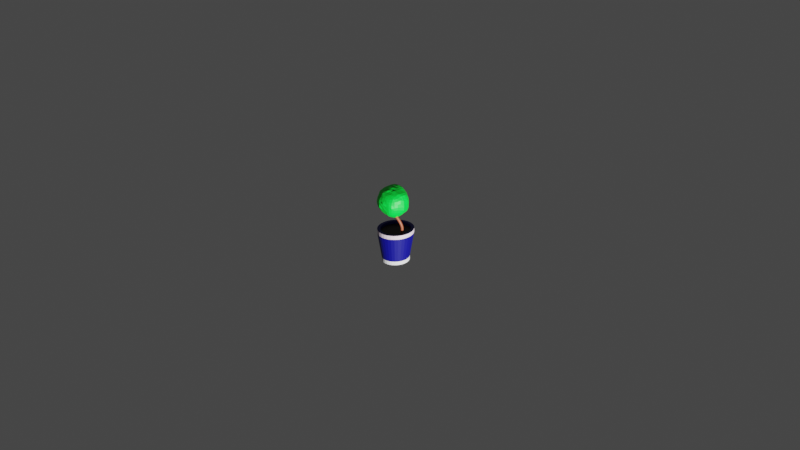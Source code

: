# Source: planta.blend  (saved by Blender 3.3.6; exported with 4.5.12 LTS)
import bpy
from mathutils import Matrix  # noqa: F401  (used for matrix-valued properties, if any)

bpy.ops.wm.read_factory_settings(use_empty=True)
scene = bpy.context.scene
scene.name = 'Scene'

# ---- collections
col_collection = bpy.data.collections.new('Collection'); scene.collection.children.link(col_collection)

# ---- materials (node trees are filled in below, after node groups)
mat_material_004 = bpy.data.materials.new('Material.004')
mat_material_004.use_transparent_shadow = False
mat_material_003 = bpy.data.materials.new('Material.003')
mat_material_003.use_transparent_shadow = False
mat_material_002 = bpy.data.materials.new('Material.002')
mat_material_002.use_transparent_shadow = False
mat_material_001 = bpy.data.materials.new('Material.001')
mat_material_001.use_transparent_shadow = False
mat_material_005 = bpy.data.materials.new('Material.005')
mat_material_005.use_transparent_shadow = False

# ---- material node trees
mat_material_004.use_nodes = True; mat_material_004.node_tree.nodes.clear()
_N = mat_material_004.node_tree.nodes; _L = mat_material_004.node_tree.links
n0 = _N.new('ShaderNodeBsdfPrincipled'); n0.name = 'Principled BSDF'; n0.location = (10, 300)
n0.distribution = 'GGX'
n0.subsurface_method = 'RANDOM_WALK_SKIN'
n0.inputs[0].default_value = (0.0009602, 0.001217, 0.196, 1.0)
n0.inputs[3].default_value = 1.45
n0.inputs[27].default_value = (0.0, 0.0, 0.0, 1.0)
n0.inputs[28].default_value = 1.0
n1 = _N.new('ShaderNodeOutputMaterial'); n1.name = 'Material Output'; n1.location = (300, 300)
_L.new(n0.outputs[0], n1.inputs[0])
n1.is_active_output = True
mat_material_003.use_nodes = True; mat_material_003.node_tree.nodes.clear()
_N = mat_material_003.node_tree.nodes; _L = mat_material_003.node_tree.links
n0 = _N.new('ShaderNodeBsdfPrincipled'); n0.name = 'Principled BSDF'; n0.location = (10, 300)
n0.distribution = 'GGX'
n0.subsurface_method = 'RANDOM_WALK_SKIN'
n0.inputs[0].default_value = (0.01735, 0.003867, 0.002982, 1.0)
n0.inputs[3].default_value = 1.45
n0.inputs[27].default_value = (0.0, 0.0, 0.0, 1.0)
n0.inputs[28].default_value = 1.0
n1 = _N.new('ShaderNodeOutputMaterial'); n1.name = 'Material Output'; n1.location = (300, 300)
_L.new(n0.outputs[0], n1.inputs[0])
n1.is_active_output = True
mat_material_002.use_nodes = True; mat_material_002.node_tree.nodes.clear()
_N = mat_material_002.node_tree.nodes; _L = mat_material_002.node_tree.links
n0 = _N.new('ShaderNodeBsdfPrincipled'); n0.name = 'Principled BSDF'; n0.location = (10, 300)
n0.distribution = 'GGX'
n0.subsurface_method = 'RANDOM_WALK_SKIN'
n0.inputs[0].default_value = (0.3672, 0.08959, 0.04104, 1.0)
n0.inputs[3].default_value = 1.45
n0.inputs[27].default_value = (0.0, 0.0, 0.0, 1.0)
n0.inputs[28].default_value = 1.0
n1 = _N.new('ShaderNodeOutputMaterial'); n1.name = 'Material Output'; n1.location = (300, 300)
_L.new(n0.outputs[0], n1.inputs[0])
n1.is_active_output = True
mat_material_001.use_nodes = True; mat_material_001.node_tree.nodes.clear()
_N = mat_material_001.node_tree.nodes; _L = mat_material_001.node_tree.links
n0 = _N.new('ShaderNodeOutputMaterial'); n0.name = 'Material Output'; n0.location = (300, 300)
n1 = _N.new('ShaderNodeBsdfPrincipled'); n1.name = 'Principled BSDF'; n1.location = (10, 300)
n1.distribution = 'GGX'
n1.subsurface_method = 'BURLEY'
n1.inputs[0].default_value = (0.0, 0.8, 0.04433, 1.0)
n1.inputs[3].default_value = 1.45
n1.inputs[27].default_value = (0.0, 0.0, 0.0, 1.0)
n1.inputs[28].default_value = 1.0
_L.new(n1.outputs[0], n0.inputs[0])
n0.is_active_output = True
mat_material_005.use_nodes = True; mat_material_005.node_tree.nodes.clear()
_N = mat_material_005.node_tree.nodes; _L = mat_material_005.node_tree.links
n0 = _N.new('ShaderNodeBsdfPrincipled'); n0.name = 'Principled BSDF'; n0.location = (10, 300)
n0.distribution = 'GGX'
n0.subsurface_method = 'RANDOM_WALK_SKIN'
n0.inputs[0].default_value = (0.8, 0.6702, 0.7663, 1.0)
n0.inputs[3].default_value = 1.45
n0.inputs[27].default_value = (0.0, 0.0, 0.0, 1.0)
n0.inputs[28].default_value = 1.0
n1 = _N.new('ShaderNodeOutputMaterial'); n1.name = 'Material Output'; n1.location = (300, 300)
_L.new(n0.outputs[0], n1.inputs[0])
n1.is_active_output = True

# ---- world
world_world = bpy.data.worlds.new('World'); scene.world = world_world
world_world.use_nodes = True; world_world.node_tree.nodes.clear()
_N = world_world.node_tree.nodes; _L = world_world.node_tree.links
n0 = _N.new('ShaderNodeOutputWorld'); n0.name = 'World Output'; n0.location = (300, 300)
n1 = _N.new('ShaderNodeBackground'); n1.name = 'Background'; n1.location = (10, 300)
n1.inputs[0].default_value = (0.05088, 0.05088, 0.05088, 1.0)
_L.new(n1.outputs[0], n0.inputs[0])
n0.is_active_output = True
world_world.color = (0.05088, 0.05088, 0.05088)
world_world.use_sun_shadow = False
world_world.sun_shadow_jitter_overblur = 0.0

# ---- cameras
cam_camera = bpy.data.cameras.new('Camera')
cam_camera.clip_end = 100.0
cam_camera.ortho_scale = 7.314

# ---- lights
light_light = bpy.data.lights.new('Light', 'POINT')
light_light.transmission_factor = 0.0
light_light.energy = 1000.0
light_light.shadow_soft_size = 0.1
light_light.shadow_maximum_resolution = 0.006
light_light.use_absolute_resolution = True

# ---- meshes
me_cylinder_001 = bpy.data.meshes.new('Cylinder.001')
me_cylinder_001.from_pydata([(2.094e-08, 0.7658, -0.9665), (-6.242e-08, 0.8365, 0.989), (0.1494, 0.7511, -0.9665), (0.1632, 0.8204, 0.989), (0.2931, 0.7075, -0.9665), (0.3201, 0.7728, 0.989), (0.4254, 0.6367, -0.9665), (0.4647, 0.6955, 0.989), (0.5415, 0.5415, -0.9665), (0.5915, 0.5915, 0.989), (0.6367, 0.4254, -0.9665), (0.6955, 0.4647, 0.989), (0.7075, 0.2931, -0.9665), (0.7728, 0.3201, 0.989), (0.7511, 0.1494, -0.9665), (0.8204, 0.1632, 0.989), (0.7658, 1.343e-07, -0.9665), (0.8365, 5.041e-08, 0.989), (0.7511, -0.1494, -0.9665), (0.8204, -0.1632, 0.989), (0.7075, -0.2931, -0.9665), (0.7728, -0.3201, 0.989), (0.6367, -0.4254, -0.9665), (0.6955, -0.4647, 0.989), (0.5415, -0.5415, -0.9665), (0.5915, -0.5915, 0.989), (0.4254, -0.6367, -0.9665), (0.4647, -0.6955, 0.989), (0.2931, -0.7075, -0.9665), (0.3201, -0.7728, 0.989), (0.1494, -0.7511, -0.9665), (0.1632, -0.8204, 0.989), (-2.286e-07, -0.7658, -0.9665), (-2.757e-07, -0.8365, 0.989), (-0.1494, -0.7511, -0.9665), (-0.1632, -0.8204, 0.989), (-0.2931, -0.7075, -0.9665), (-0.3201, -0.7728, 0.989), (-0.4254, -0.6367, -0.9665), (-0.4647, -0.6955, 0.989), (-0.5415, -0.5415, -0.9665), (-0.5915, -0.5915, 0.989), (-0.6367, -0.4254, -0.9665), (-0.6955, -0.4647, 0.989), (-0.7075, -0.2931, -0.9665), (-0.7728, -0.3201, 0.989), (-0.7511, -0.1494, -0.9665), (-0.8204, -0.1632, 0.989), (-0.7658, 8.16e-07, -0.9665), (-0.8365, 8.163e-07, 0.989), (-0.7511, 0.1494, -0.9665), (-0.8204, 0.1632, 0.989), (-0.7075, 0.2931, -0.9665), (-0.7728, 0.3201, 0.989), (-0.6367, 0.4254, -0.9665), (-0.6955, 0.4647, 0.989), (-0.5415, 0.5415, -0.9665), (-0.5915, 0.5915, 0.989), (-0.4254, 0.6367, -0.9665), (-0.4647, 0.6955, 0.989), (-0.2931, 0.7075, -0.9665), (-0.3201, 0.7728, 0.989), (-0.1494, 0.7511, -0.9665), (-0.1632, 0.8204, 0.989), (0.0, 1.0, 0.7588), (0.1951, 0.9808, 0.7588), (0.3827, 0.9239, 0.7587), (0.5556, 0.8315, 0.7587), (0.7071, 0.7071, 0.7587), (0.8315, 0.5556, 0.7586), (0.9239, 0.3827, 0.7586), (0.9808, 0.1951, 0.7586), (1.0, 7.55e-08, 0.7586), (0.9808, -0.1951, 0.7586), (0.9239, -0.3827, 0.7586), (0.8315, -0.5556, 0.7586), (0.7071, -0.7071, 0.7587), (0.5556, -0.8315, 0.7587), (0.3827, -0.9239, 0.7587), (0.1951, -0.9808, 0.7588), (-3.258e-07, -1.0, 0.7588), (-0.1951, -0.9808, 0.7588), (-0.3827, -0.9239, 0.7587), (-0.5556, -0.8315, 0.7587), (-0.7071, -0.7071, 0.7587), (-0.8315, -0.5556, 0.7586), (-0.9239, -0.3827, 0.7586), (-0.9808, -0.1951, 0.7586), (-1.0, 9.656e-07, 0.7586), (-0.9808, 0.1951, 0.7586), (-0.9239, 0.3827, 0.7586), (-0.8315, 0.5556, 0.7586), (-0.7071, 0.7071, 0.7587), (-0.5556, 0.8315, 0.7587), (-0.3827, 0.9239, 0.7587), (-0.1951, 0.9808, 0.7588), (0.1951, 0.9808, 0.9911), (0.0, 1.0, 0.9912), (0.3827, 0.9239, 0.9911), (0.5556, 0.8315, 0.9911), (0.7071, 0.7071, 0.991), (0.8315, 0.5556, 0.991), (0.9239, 0.3827, 0.9909), (0.9808, 0.1951, 0.9909), (1.0, 7.55e-08, 0.9909), (0.9808, -0.1951, 0.9909), (0.9239, -0.3827, 0.9909), (0.8315, -0.5556, 0.991), (0.7071, -0.7071, 0.991), (0.5556, -0.8315, 0.9911), (0.3827, -0.9239, 0.9911), (0.1951, -0.9808, 0.9911), (-3.258e-07, -1.0, 0.9912), (-0.1951, -0.9808, 0.9911), (-0.3827, -0.9239, 0.9911), (-0.5556, -0.8315, 0.9911), (-0.7071, -0.7071, 0.991), (-0.8315, -0.5556, 0.991), (-0.9239, -0.3827, 0.9909), (-0.9808, -0.1951, 0.9909), (-1.0, 9.656e-07, 0.9909), (-0.9808, 0.1951, 0.9909), (-0.9239, 0.3827, 0.9909), (-0.8315, 0.5556, 0.991), (-0.7071, 0.7071, 0.991), (-0.5556, 0.8315, 0.9911), (-0.3827, 0.9239, 0.9911), (-0.1951, 0.9808, 0.9911), (0.1632, 0.8204, 0.989), (-6.242e-08, 0.8365, 0.989), (0.3201, 0.7728, 0.989), (0.4647, 0.6955, 0.989), (0.5915, 0.5915, 0.989), (0.6955, 0.4647, 0.989), (0.7728, 0.3201, 0.989), (0.8204, 0.1632, 0.989), (0.8365, 5.041e-08, 0.989), (0.8204, -0.1632, 0.989), (0.7728, -0.3201, 0.989), (0.6955, -0.4647, 0.989), (0.5915, -0.5915, 0.989), (0.4647, -0.6955, 0.989), (0.3201, -0.7728, 0.989), (0.1632, -0.8204, 0.989), (-2.757e-07, -0.8365, 0.989), (-0.1632, -0.8204, 0.989), (-0.3201, -0.7728, 0.989), (-0.4647, -0.6955, 0.989), (-0.5915, -0.5915, 0.989), (-0.6955, -0.4647, 0.989), (-0.7728, -0.3201, 0.989), (-0.8204, -0.1632, 0.989), (-0.8365, 8.163e-07, 0.989), (-0.8204, 0.1632, 0.989), (-0.7728, 0.3201, 0.989), (-0.6955, 0.4647, 0.989), (-0.5915, 0.5915, 0.989), (-0.4647, 0.6955, 0.989), (-0.3201, 0.7728, 0.989), (-0.1632, 0.8204, 0.989), (0.1297, 0.6523, -0.6368), (2.971e-09, 0.6651, -0.6367), (0.2544, 0.6142, -0.6368), (0.3692, 0.5525, -0.6369), (0.4696, 0.4696, -0.6371), (0.5519, 0.3688, -0.6372), (0.6129, 0.2539, -0.6373), (0.6505, 0.1294, -0.6374), (0.6631, 1.077e-07, -0.6374), (0.6505, -0.1294, -0.6374), (0.6129, -0.2539, -0.6373), (0.5519, -0.3688, -0.6372), (0.4696, -0.4696, -0.6371), (0.3692, -0.5525, -0.6369), (0.2544, -0.6142, -0.6368), (0.1297, -0.6523, -0.6368), (-1.666e-07, -0.6651, -0.6367), (-0.1297, -0.6523, -0.6368), (-0.2544, -0.6142, -0.6368), (-0.3692, -0.5525, -0.6369), (-0.4696, -0.4696, -0.6371), (-0.5519, -0.3688, -0.6372), (-0.6129, -0.2539, -0.6373), (-0.6505, -0.1294, -0.6374), (-0.6631, 7.148e-07, -0.6374), (-0.6505, 0.1294, -0.6374), (-0.6129, 0.2539, -0.6373), (-0.5519, 0.3688, -0.6372), (-0.4696, 0.4696, -0.6371), (-0.3692, 0.5525, -0.6369), (-0.2544, 0.6142, -0.6368), (-0.1297, 0.6523, -0.6368), (0.1494, 0.7511, -0.7473), (0.2931, 0.7075, -0.7473), (0.4254, 0.6367, -0.7473), (0.5415, 0.5415, -0.7473), (0.6367, 0.4254, -0.7473), (0.7075, 0.2931, -0.7473), (0.7511, 0.1494, -0.7473), (0.7658, 1.343e-07, -0.7473), (0.7511, -0.1494, -0.7473), (0.7075, -0.2931, -0.7473), (0.6367, -0.4254, -0.7473), (0.5415, -0.5415, -0.7473), (0.4254, -0.6367, -0.7473), (0.2931, -0.7075, -0.7473), (0.1494, -0.7511, -0.7473), (-2.286e-07, -0.7658, -0.7473), (-0.1494, -0.7511, -0.7473), (-0.2931, -0.7075, -0.7473), (-0.4254, -0.6367, -0.7473), (-0.5415, -0.5415, -0.7473), (-0.6367, -0.4254, -0.7473), (-0.7075, -0.2931, -0.7473), (-0.7511, -0.1494, -0.7473), (-0.7658, 8.16e-07, -0.7473), (-0.7511, 0.1494, -0.7473), (-0.7075, 0.2931, -0.7473), (-0.6367, 0.4254, -0.7473), (-0.5415, 0.5415, -0.7473), (-0.4254, 0.6367, -0.7473), (-0.2931, 0.7075, -0.7473), (-0.1494, 0.7511, -0.7473), (2.094e-08, 0.7658, -0.7473)], [], [(33, 31, 175, 176), (0, 2, 4, 6, 8, 10, 12, 14, 16, 18, 20, 22, 24, 26, 28, 30, 32, 34, 36, 38, 40, 42, 44, 46, 48, 50, 52, 54, 56, 58, 60, 62), (222, 95, 64, 223), (221, 94, 95, 222), (220, 93, 94, 221), (219, 92, 93, 220), (218, 91, 92, 219), (217, 90, 91, 218), (216, 89, 90, 217), (215, 88, 89, 216), (214, 87, 88, 215), (213, 86, 87, 214), (212, 85, 86, 213), (211, 84, 85, 212), (210, 83, 84, 211), (209, 82, 83, 210), (208, 81, 82, 209), (207, 80, 81, 208), (206, 79, 80, 207), (205, 78, 79, 206), (204, 77, 78, 205), (203, 76, 77, 204), (202, 75, 76, 203), (201, 74, 75, 202), (200, 73, 74, 201), (199, 72, 73, 200), (198, 71, 72, 199), (197, 70, 71, 198), (196, 69, 70, 197), (195, 68, 69, 196), (194, 67, 68, 195), (193, 66, 67, 194), (192, 65, 66, 193), (223, 64, 65, 192), (129, 128, 96, 97), (128, 130, 98, 96), (130, 131, 99, 98), (131, 132, 100, 99), (132, 133, 101, 100), (133, 134, 102, 101), (134, 135, 103, 102), (135, 136, 104, 103), (136, 137, 105, 104), (137, 138, 106, 105), (138, 139, 107, 106), (139, 140, 108, 107), (140, 141, 109, 108), (141, 142, 110, 109), (142, 143, 111, 110), (143, 144, 112, 111), (144, 145, 113, 112), (145, 146, 114, 113), (146, 147, 115, 114), (147, 148, 116, 115), (148, 149, 117, 116), (149, 150, 118, 117), (150, 151, 119, 118), (151, 152, 120, 119), (152, 153, 121, 120), (153, 154, 122, 121), (154, 155, 123, 122), (155, 156, 124, 123), (156, 157, 125, 124), (157, 158, 126, 125), (158, 159, 127, 126), (159, 129, 97, 127), (1, 3, 128, 129), (3, 5, 130, 128), (5, 7, 131, 130), (7, 9, 132, 131), (9, 11, 133, 132), (11, 13, 134, 133), (13, 15, 135, 134), (15, 17, 136, 135), (17, 19, 137, 136), (19, 21, 138, 137), (21, 23, 139, 138), (23, 25, 140, 139), (25, 27, 141, 140), (27, 29, 142, 141), (29, 31, 143, 142), (31, 33, 144, 143), (33, 35, 145, 144), (35, 37, 146, 145), (37, 39, 147, 146), (39, 41, 148, 147), (41, 43, 149, 148), (43, 45, 150, 149), (45, 47, 151, 150), (47, 49, 152, 151), (49, 51, 153, 152), (51, 53, 154, 153), (53, 55, 155, 154), (55, 57, 156, 155), (57, 59, 157, 156), (59, 61, 158, 157), (61, 63, 159, 158), (63, 1, 129, 159), (160, 161, 191, 190, 189, 188, 187, 186, 185, 184, 183, 182, 181, 180, 179, 178, 177, 176, 175, 174, 173, 172, 171, 170, 169, 168, 167, 166, 165, 164, 163, 162), (7, 5, 162, 163), (61, 59, 189, 190), (35, 33, 176, 177), (9, 7, 163, 164), (63, 61, 190, 191), (37, 35, 177, 178), (11, 9, 164, 165), (1, 63, 191, 161), (39, 37, 178, 179), (13, 11, 165, 166), (41, 39, 179, 180), (15, 13, 166, 167), (43, 41, 180, 181), (17, 15, 167, 168), (45, 43, 181, 182), (19, 17, 168, 169), (47, 45, 182, 183), (21, 19, 169, 170), (49, 47, 183, 184), (23, 21, 170, 171), (51, 49, 184, 185), (25, 23, 171, 172), (53, 51, 185, 186), (27, 25, 172, 173), (55, 53, 186, 187), (29, 27, 173, 174), (3, 1, 161, 160), (57, 55, 187, 188), (31, 29, 174, 175), (5, 3, 160, 162), (59, 57, 188, 189)])
_uv = me_cylinder_001.uv_layers.new(name='UVMap')
_uv.uv.foreach_set('vector', [0.25, 0.04924, 0.2892, 0.05309, 0.2892, 0.05309, 0.25, 0.04924, 0.75, 0.49, 0.7968, 0.4854, 0.8418, 0.4717, 0.8833, 0.4496, 0.9197, 0.4197, 0.9496, 0.3833, 0.9717, 0.3418, 0.9854, 0.2968, 0.99, 0.25, 0.9854, 0.2032, 0.9717, 0.1582, 0.9496, 0.1167, 0.9197, 0.08029, 0.8833, 0.05045, 0.8418, 0.02827, 0.7968, 0.01461, 0.75, 0.01, 0.7032, 0.01461, 0.6582, 0.02827, 0.6167, 0.05045, 0.5803, 0.08029, 0.5504, 0.1167, 0.5283, 0.1582, 0.5146, 0.2032, 0.51, 0.25, 0.5146, 0.2968, 0.5283, 0.3418, 0.5504, 0.3833, 0.5803, 0.4197, 0.6167, 0.4496, 0.6582, 0.4717, 0.7032, 0.4854, 0.03125, 0.5716, 0.03125, 0.9412, 0.0, 0.9412, 0.0, 0.5716, 0.0625, 0.5716, 0.0625, 0.9412, 0.03125, 0.9412, 0.03125, 0.5716, 0.09375, 0.5716, 0.09375, 0.9412, 0.0625, 0.9412, 0.0625, 0.5716, 0.125, 0.5716, 0.125, 0.9412, 0.09375, 0.9412, 0.09375, 0.5716, 0.1562, 0.5716, 0.1562, 0.9412, 0.125, 0.9412, 0.125, 0.5716, 0.1875, 0.5716, 0.1875, 0.9412, 0.1562, 0.9412, 0.1562, 0.5716, 0.2188, 0.5716, 0.2188, 0.9412, 0.1875, 0.9412, 0.1875, 0.5716, 0.25, 0.5716, 0.25, 0.9412, 0.2188, 0.9412, 0.2188, 0.5716, 0.2812, 0.5716, 0.2812, 0.9412, 0.25, 0.9412, 0.25, 0.5716, 0.3125, 0.5716, 0.3125, 0.9412, 0.2812, 0.9412, 0.2812, 0.5716, 0.3438, 0.5716, 0.3438, 0.9412, 0.3125, 0.9412, 0.3125, 0.5716, 0.375, 0.5716, 0.375, 0.9412, 0.3438, 0.9412, 0.3438, 0.5716, 0.4063, 0.5716, 0.4062, 0.9412, 0.375, 0.9412, 0.375, 0.5716, 0.4375, 0.5716, 0.4375, 0.9412, 0.4062, 0.9412, 0.4063, 0.5716, 0.4688, 0.5716, 0.4687, 0.9412, 0.4375, 0.9412, 0.4375, 0.5716, 0.5, 0.5716, 0.5, 0.9412, 0.4687, 0.9412, 0.4688, 0.5716, 0.5312, 0.5716, 0.5312, 0.9412, 0.5, 0.9412, 0.5, 0.5716, 0.5625, 0.5716, 0.5625, 0.9412, 0.5312, 0.9412, 0.5312, 0.5716, 0.5938, 0.5716, 0.5938, 0.9412, 0.5625, 0.9412, 0.5625, 0.5716, 0.625, 0.5716, 0.625, 0.9412, 0.5938, 0.9412, 0.5938, 0.5716, 0.6562, 0.5716, 0.6562, 0.9412, 0.625, 0.9412, 0.625, 0.5716, 0.6875, 0.5716, 0.6875, 0.9412, 0.6562, 0.9412, 0.6562, 0.5716, 0.7188, 0.5716, 0.7188, 0.9412, 0.6875, 0.9412, 0.6875, 0.5716, 0.75, 0.5716, 0.75, 0.9412, 0.7188, 0.9412, 0.7188, 0.5716, 0.7812, 0.5716, 0.7812, 0.9412, 0.75, 0.9412, 0.75, 0.5716, 0.8125, 0.5716, 0.8125, 0.9412, 0.7812, 0.9412, 0.7812, 0.5716, 0.8438, 0.5716, 0.8438, 0.9412, 0.8125, 0.9412, 0.8125, 0.5716, 0.875, 0.5716, 0.875, 0.9412, 0.8438, 0.9412, 0.8438, 0.5716, 0.9062, 0.5716, 0.9062, 0.9412, 0.875, 0.9412, 0.875, 0.5716, 0.9375, 0.5716, 0.9375, 0.9412, 0.9062, 0.9412, 0.9062, 0.5716, 0.9688, 0.5716, 0.9688, 0.9412, 0.9375, 0.9412, 0.9375, 0.5716, 1.0, 0.5716, 1.0, 0.9412, 0.9688, 0.9412, 0.9688, 0.5716, 0.25, 0.4508, 0.2892, 0.4469, 0.2968, 0.4854, 0.25, 0.49, 0.2892, 0.4469, 0.3268, 0.4355, 0.3418, 0.4717, 0.2968, 0.4854, 0.3268, 0.4355, 0.3615, 0.4169, 0.3833, 0.4496, 0.3418, 0.4717, 0.3615, 0.4169, 0.392, 0.392, 0.4197, 0.4197, 0.3833, 0.4496, 0.392, 0.392, 0.4169, 0.3615, 0.4496, 0.3833, 0.4197, 0.4197, 0.4169, 0.3615, 0.4355, 0.3268, 0.4717, 0.3418, 0.4496, 0.3833, 0.4355, 0.3268, 0.4469, 0.2892, 0.4854, 0.2968, 0.4717, 0.3418, 0.4469, 0.2892, 0.4508, 0.25, 0.49, 0.25, 0.4854, 0.2968, 0.4508, 0.25, 0.4469, 0.2108, 0.4854, 0.2032, 0.49, 0.25, 0.4469, 0.2108, 0.4355, 0.1732, 0.4717, 0.1582, 0.4854, 0.2032, 0.4355, 0.1732, 0.4169, 0.1385, 0.4496, 0.1167, 0.4717, 0.1582, 0.4169, 0.1385, 0.392, 0.108, 0.4197, 0.08029, 0.4496, 0.1167, 0.392, 0.108, 0.3615, 0.08307, 0.3833, 0.05045, 0.4197, 0.08029, 0.3615, 0.08307, 0.3268, 0.06452, 0.3418, 0.02827, 0.3833, 0.05045, 0.3268, 0.06452, 0.2892, 0.05309, 0.2968, 0.01461, 0.3418, 0.02827, 0.2892, 0.05309, 0.25, 0.04924, 0.25, 0.01, 0.2968, 0.01461, 0.25, 0.04924, 0.2108, 0.05309, 0.2032, 0.01461, 0.25, 0.01, 0.2108, 0.05309, 0.1732, 0.06452, 0.1582, 0.02827, 0.2032, 0.01461, 0.1732, 0.06452, 0.1385, 0.08307, 0.1167, 0.05045, 0.1582, 0.02827, 0.1385, 0.08307, 0.108, 0.108, 0.08029, 0.08029, 0.1167, 0.05045, 0.108, 0.108, 0.08307, 0.1385, 0.05045, 0.1167, 0.08029, 0.08029, 0.08307, 0.1385, 0.06452, 0.1732, 0.02827, 0.1582, 0.05045, 0.1167, 0.06452, 0.1732, 0.05309, 0.2108, 0.01461, 0.2032, 0.02827, 0.1582, 0.05309, 0.2108, 0.04923, 0.25, 0.01, 0.25, 0.01461, 0.2032, 0.04923, 0.25, 0.05309, 0.2892, 0.01461, 0.2968, 0.01, 0.25, 0.05309, 0.2892, 0.06452, 0.3268, 0.02827, 0.3418, 0.01461, 0.2968, 0.06452, 0.3268, 0.08307, 0.3615, 0.05045, 0.3833, 0.02827, 0.3418, 0.08307, 0.3615, 0.108, 0.392, 0.08029, 0.4197, 0.05045, 0.3833, 0.108, 0.392, 0.1385, 0.4169, 0.1167, 0.4496, 0.08029, 0.4197, 0.1385, 0.4169, 0.1732, 0.4355, 0.1582, 0.4717, 0.1167, 0.4496, 0.1732, 0.4355, 0.2108, 0.4469, 0.2032, 0.4854, 0.1582, 0.4717, 0.2108, 0.4469, 0.25, 0.4508, 0.25, 0.49, 0.2032, 0.4854, 0.25, 0.4508, 0.2892, 0.4469, 0.2892, 0.4469, 0.25, 0.4508, 0.2892, 0.4469, 0.3268, 0.4355, 0.3268, 0.4355, 0.2892, 0.4469, 0.3268, 0.4355, 0.3615, 0.4169, 0.3615, 0.4169, 0.3268, 0.4355, 0.3615, 0.4169, 0.392, 0.392, 0.392, 0.392, 0.3615, 0.4169, 0.392, 0.392, 0.4169, 0.3615, 0.4169, 0.3615, 0.392, 0.392, 0.4169, 0.3615, 0.4355, 0.3268, 0.4355, 0.3268, 0.4169, 0.3615, 0.4355, 0.3268, 0.4469, 0.2892, 0.4469, 0.2892, 0.4355, 0.3268, 0.4469, 0.2892, 0.4508, 0.25, 0.4508, 0.25, 0.4469, 0.2892, 0.4508, 0.25, 0.4469, 0.2108, 0.4469, 0.2108, 0.4508, 0.25, 0.4469, 0.2108, 0.4355, 0.1732, 0.4355, 0.1732, 0.4469, 0.2108, 0.4355, 0.1732, 0.4169, 0.1385, 0.4169, 0.1385, 0.4355, 0.1732, 0.4169, 0.1385, 0.392, 0.108, 0.392, 0.108, 0.4169, 0.1385, 0.392, 0.108, 0.3615, 0.08307, 0.3615, 0.08307, 0.392, 0.108, 0.3615, 0.08307, 0.3268, 0.06452, 0.3268, 0.06452, 0.3615, 0.08307, 0.3268, 0.06452, 0.2892, 0.05309, 0.2892, 0.05309, 0.3268, 0.06452, 0.2892, 0.05309, 0.25, 0.04924, 0.25, 0.04924, 0.2892, 0.05309, 0.25, 0.04924, 0.2108, 0.05309, 0.2108, 0.05309, 0.25, 0.04924, 0.2108, 0.05309, 0.1732, 0.06452, 0.1732, 0.06452, 0.2108, 0.05309, 0.1732, 0.06452, 0.1385, 0.08307, 0.1385, 0.08307, 0.1732, 0.06452, 0.1385, 0.08307, 0.108, 0.108, 0.108, 0.108, 0.1385, 0.08307, 0.108, 0.108, 0.08307, 0.1385, 0.08307, 0.1385, 0.108, 0.108, 0.08307, 0.1385, 0.06452, 0.1732, 0.06452, 0.1732, 0.08307, 0.1385, 0.06452, 0.1732, 0.05309, 0.2108, 0.05309, 0.2108, 0.06452, 0.1732, 0.05309, 0.2108, 0.04923, 0.25, 0.04923, 0.25, 0.05309, 0.2108, 0.04923, 0.25, 0.05309, 0.2892, 0.05309, 0.2892, 0.04923, 0.25, 0.05309, 0.2892, 0.06452, 0.3268, 0.06452, 0.3268, 0.05309, 0.2892, 0.06452, 0.3268, 0.08307, 0.3615, 0.08307, 0.3615, 0.06452, 0.3268, 0.08307, 0.3615, 0.108, 0.392, 0.108, 0.392, 0.08307, 0.3615, 0.108, 0.392, 0.1385, 0.4169, 0.1385, 0.4169, 0.108, 0.392, 0.1385, 0.4169, 0.1732, 0.4355, 0.1732, 0.4355, 0.1385, 0.4169, 0.1732, 0.4355, 0.2108, 0.4469, 0.2108, 0.4469, 0.1732, 0.4355, 0.2108, 0.4469, 0.25, 0.4508, 0.25, 0.4508, 0.2108, 0.4469, 0.2892, 0.4469, 0.25, 0.4508, 0.2108, 0.4469, 0.1732, 0.4355, 0.1385, 0.4169, 0.108, 0.392, 0.08307, 0.3615, 0.06452, 0.3268, 0.05309, 0.2892, 0.04923, 0.25, 0.05309, 0.2108, 0.06452, 0.1732, 0.08307, 0.1385, 0.108, 0.108, 0.1385, 0.08307, 0.1732, 0.06452, 0.2108, 0.05309, 0.25, 0.04924, 0.2892, 0.05309, 0.3268, 0.06452, 0.3615, 0.08307, 0.392, 0.108, 0.4169, 0.1385, 0.4355, 0.1732, 0.4469, 0.2108, 0.4508, 0.25, 0.4469, 0.2892, 0.4355, 0.3268, 0.4169, 0.3615, 0.392, 0.392, 0.3615, 0.4169, 0.3268, 0.4355, 0.3615, 0.4169, 0.3268, 0.4355, 0.3268, 0.4355, 0.3615, 0.4169, 0.1732, 0.4355, 0.1385, 0.4169, 0.1385, 0.4169, 0.1732, 0.4355, 0.2108, 0.05309, 0.25, 0.04924, 0.25, 0.04924, 0.2108, 0.05309, 0.392, 0.392, 0.3615, 0.4169, 0.3615, 0.4169, 0.392, 0.392, 0.2108, 0.4469, 0.1732, 0.4355, 0.1732, 0.4355, 0.2108, 0.4469, 0.1732, 0.06452, 0.2108, 0.05309, 0.2108, 0.05309, 0.1732, 0.06452, 0.4169, 0.3615, 0.392, 0.392, 0.392, 0.392, 0.4169, 0.3615, 0.25, 0.4508, 0.2108, 0.4469, 0.2108, 0.4469, 0.25, 0.4508, 0.1385, 0.08307, 0.1732, 0.06452, 0.1732, 0.06452, 0.1385, 0.08307, 0.4355, 0.3268, 0.4169, 0.3615, 0.4169, 0.3615, 0.4355, 0.3268, 0.108, 0.108, 0.1385, 0.08307, 0.1385, 0.08307, 0.108, 0.108, 0.4469, 0.2892, 0.4355, 0.3268, 0.4355, 0.3268, 0.4469, 0.2892, 0.08307, 0.1385, 0.108, 0.108, 0.108, 0.108, 0.08307, 0.1385, 0.4508, 0.25, 0.4469, 0.2892, 0.4469, 0.2892, 0.4508, 0.25, 0.06452, 0.1732, 0.08307, 0.1385, 0.08307, 0.1385, 0.06452, 0.1732, 0.4469, 0.2108, 0.4508, 0.25, 0.4508, 0.25, 0.4469, 0.2108, 0.05309, 0.2108, 0.06452, 0.1732, 0.06452, 0.1732, 0.05309, 0.2108, 0.4355, 0.1732, 0.4469, 0.2108, 0.4469, 0.2108, 0.4355, 0.1732, 0.04923, 0.25, 0.05309, 0.2108, 0.05309, 0.2108, 0.04923, 0.25, 0.4169, 0.1385, 0.4355, 0.1732, 0.4355, 0.1732, 0.4169, 0.1385, 0.05309, 0.2892, 0.04923, 0.25, 0.04923, 0.25, 0.05309, 0.2892, 0.392, 0.108, 0.4169, 0.1385, 0.4169, 0.1385, 0.392, 0.108, 0.06452, 0.3268, 0.05309, 0.2892, 0.05309, 0.2892, 0.06452, 0.3268, 0.3615, 0.08307, 0.392, 0.108, 0.392, 0.108, 0.3615, 0.08307, 0.08307, 0.3615, 0.06452, 0.3268, 0.06452, 0.3268, 0.08307, 0.3615, 0.3268, 0.06452, 0.3615, 0.08307, 0.3615, 0.08307, 0.3268, 0.06452, 0.2892, 0.4469, 0.25, 0.4508, 0.25, 0.4508, 0.2892, 0.4469, 0.108, 0.392, 0.08307, 0.3615, 0.08307, 0.3615, 0.108, 0.392, 0.2892, 0.05309, 0.3268, 0.06452, 0.3268, 0.06452, 0.2892, 0.05309, 0.3268, 0.4355, 0.2892, 0.4469, 0.2892, 0.4469, 0.3268, 0.4355, 0.1385, 0.4169, 0.108, 0.392, 0.108, 0.392, 0.1385, 0.4169])
me_cylinder_001.materials.append(mat_material_004)
me_cylinder_001.use_remesh_fix_poles = True
me_cylinder_001.use_remesh_preserve_attributes = False
me_cylinder_001.use_mirror_vertex_groups = False
me_cylinder_001.update()
me_cylinder_002 = bpy.data.meshes.new('Cylinder.002')
me_cylinder_002.from_pydata([(0.1632, 0.8204, 0.7765), (-6.242e-08, 0.8365, 0.7765), (0.3201, 0.7728, 0.7765), (0.4647, 0.6955, 0.7765), (0.5915, 0.5915, 0.7765), (0.6955, 0.4647, 0.7765), (0.7728, 0.3201, 0.7765), (0.8204, 0.1632, 0.7765), (0.8365, 5.041e-08, 0.7765), (0.8204, -0.1632, 0.7765), (0.7728, -0.3201, 0.7765), (0.6955, -0.4647, 0.7765), (0.5915, -0.5915, 0.7765), (0.4647, -0.6955, 0.7765), (0.3201, -0.7728, 0.7765), (0.1632, -0.8204, 0.7765), (-2.757e-07, -0.8365, 0.7765), (-0.1632, -0.8204, 0.7765), (-0.3201, -0.7728, 0.7765), (-0.4647, -0.6955, 0.7765), (-0.5915, -0.5915, 0.7765), (-0.6955, -0.4647, 0.7765), (-0.7728, -0.3201, 0.7765), (-0.8204, -0.1632, 0.7765), (-0.8365, 8.163e-07, 0.7765), (-0.8204, 0.1632, 0.7765), (-0.7728, 0.3201, 0.7765), (-0.6955, 0.4647, 0.7765), (-0.5915, 0.5915, 0.7765), (-0.4647, 0.6955, 0.7765), (-0.3201, 0.7728, 0.7765), (-0.1632, 0.8204, 0.7765)], [], [(0, 2, 3, 4, 5, 6, 7, 8, 9, 10, 11, 12, 13, 14, 15, 16, 17, 18, 19, 20, 21, 22, 23, 24, 25, 26, 27, 28, 29, 30, 31, 1)])
_uv = me_cylinder_002.uv_layers.new(name='UVMap')
_uv.uv.foreach_set('vector', [0.0, 0.0, 0.0, 0.0, 0.0, 0.0, 0.0, 0.0, 0.0, 0.0, 0.0, 0.0, 0.0, 0.0, 0.0, 0.0, 0.0, 0.0, 0.0, 0.0, 0.0, 0.0, 0.0, 0.0, 0.0, 0.0, 0.0, 0.0, 0.0, 0.0, 0.0, 0.0, 0.0, 0.0, 0.0, 0.0, 0.0, 0.0, 0.0, 0.0, 0.0, 0.0, 0.0, 0.0, 0.0, 0.0, 0.0, 0.0, 0.0, 0.0, 0.0, 0.0, 0.0, 0.0, 0.0, 0.0, 0.0, 0.0, 0.0, 0.0, 0.0, 0.0, 0.0, 0.0])
me_cylinder_002.materials.append(mat_material_003)
me_cylinder_002.use_remesh_fix_poles = True
me_cylinder_002.use_remesh_preserve_attributes = False
me_cylinder_002.use_mirror_vertex_groups = False
me_cylinder_002.update()
me_cube_003 = bpy.data.meshes.new('Cube.003')
me_cube_003.from_pydata([(-0.4921, -0.4202, -0.4241), (-0.4818, -0.4411, 0.4593), (-0.4959, 0.4745, -0.4331), (-0.5217, 0.5087, 0.5936), (0.5, -0.4992, -0.4993), (0.4986, -0.4673, 0.4822), (0.5028, 0.5003, -0.4983), (0.5154, 0.4963, 0.5195), (-0.5233, 0.4061, -0.4689), (-0.5542, 0.3, -0.5171), (-0.5801, 0.1651, -0.5596), (-0.591, 0.02157, -0.5641), (-0.5799, -0.1031, -0.5281), (-0.5559, -0.2203, -0.4832), (-0.5231, -0.3356, -0.4486), (-0.5245, -0.4592, -0.3522), (-0.5493, -0.5106, -0.2413), (-0.5669, -0.5592, -0.1251), (-0.5745, -0.5734, -0.002782), (-0.5636, -0.5516, 0.1312), (-0.5482, -0.5137, 0.2689), (-0.5123, -0.4775, 0.3854), (-0.5253, -0.3567, 0.4958), (-0.5647, -0.2464, 0.5409), (-0.5874, -0.1328, 0.5826), (-0.5974, -0.01019, 0.6179), (-0.5925, 0.136, 0.6349), (-0.585, 0.2968, 0.6205), (-0.5643, 0.4314, 0.6033), (-0.571, 0.5462, 0.5031), (-0.6242, 0.5776, 0.416), (-0.6456, 0.5947, 0.2931), (-0.6583, 0.5875, 0.1427), (-0.6285, 0.5638, -0.05992), (-0.5875, 0.5311, -0.2465), (-0.5415, 0.5017, -0.3704), (0.4168, 0.5312, -0.5317), (0.2905, 0.5558, -0.5556), (0.149, 0.5693, -0.5517), (0.002868, 0.577, -0.5333), (-0.1453, 0.5698, -0.517), (-0.2868, 0.5448, -0.4842), (-0.4099, 0.5114, -0.456), (-0.4149, 0.5342, 0.6596), (-0.2893, 0.5688, 0.7104), (-0.1459, 0.595, 0.7347), (0.00733, 0.6097, 0.7228), (0.1591, 0.604, 0.6758), (0.2996, 0.5755, 0.6154), (0.4244, 0.5348, 0.5527), (0.5595, 0.5284, 0.4528), (0.601, 0.5666, 0.3357), (0.624, 0.5972, 0.1835), (0.625, 0.6148, 0.001331), (0.6086, 0.6169, -0.1836), (0.5781, 0.593, -0.3367), (0.5385, 0.5452, -0.4372), (0.5351, -0.4188, -0.5351), (0.5729, -0.2966, -0.5729), (0.6006, -0.1536, -0.5986), (0.6114, -0.0004072, -0.6076), (0.6019, 0.1529, -0.5972), (0.5767, 0.2958, -0.5688), (0.5392, 0.4182, -0.5311), (0.5592, 0.4122, 0.5684), (0.603, 0.2876, 0.6186), (0.6267, 0.1451, 0.6396), (0.6343, -1.85e-05, 0.6446), (0.6038, -0.1348, 0.649), (0.5749, -0.2663, 0.5652), (0.5341, -0.3921, 0.5227), (0.5689, -0.4561, 0.4718), (0.5734, -0.5559, 0.2976), (0.6035, -0.6006, 0.1619), (0.6201, -0.6247, -0.02355), (0.6015, -0.6022, -0.1494), (0.5731, -0.5733, -0.2963), (0.5351, -0.5351, -0.4188), (-0.401, -0.4784, -0.4641), (-0.2894, -0.4916, -0.4931), (-0.1482, -0.5196, -0.5239), (0.009692, -0.5174, -0.5591), (0.1543, -0.5366, -0.5447), (0.3009, -0.5392, -0.5652), (0.419, -0.5251, -0.5264), (0.417, -0.4915, 0.5023), (0.2948, -0.5234, 0.5204), (0.1519, -0.5513, 0.5371), (-0.001568, -0.561, 0.5468), (-0.1643, -0.53, 0.5927), (-0.2914, -0.5209, 0.5142), (-0.4046, -0.477, 0.4842), (-0.5981, -0.3557, -0.3638), (-0.6373, -0.3954, -0.2489), (-0.6619, -0.4407, -0.13), (-0.6791, -0.4503, -0.007095), (-0.679, -0.4242, 0.1302), (-0.6493, -0.3923, 0.2729), (-0.5967, -0.3699, 0.4014), (-0.6543, -0.2378, -0.3949), (-0.7079, -0.2672, -0.2703), (-0.7397, -0.3085, -0.1392), (-0.7606, -0.319, -0.00502), (-0.7608, -0.2935, 0.1435), (-0.7245, -0.2697, 0.2929), (-0.6855, -0.2278, 0.4768), (-0.7162, -0.09215, -0.3913), (-0.752, -0.1379, -0.3046), (-0.7862, -0.1683, -0.1576), (-0.8062, -0.1804, 4.665e-05), (-0.8027, -0.1636, 0.1628), (-0.7623, -0.1501, 0.3204), (-0.6936, -0.1402, 0.4658), (-0.7058, 0.009364, -0.4697), (-0.7674, 0.001515, -0.3305), (-0.8059, -0.0126, -0.164), (-0.8384, -0.0248, 0.02513), (-0.8334, -0.02566, 0.198), (-0.7821, -0.04806, 0.3531), (-0.7188, -0.01905, 0.5101), (-0.695, 0.1556, -0.4648), (-0.7598, 0.156, -0.3255), (-0.815, 0.15, -0.1434), (-0.8632, 0.1385, 0.05934), (-0.8561, 0.1332, 0.2322), (-0.8126, 0.1275, 0.3961), (-0.7344, 0.124, 0.538), (-0.6636, 0.2913, -0.4286), (-0.7324, 0.2964, -0.2984), (-0.8146, 0.3286, -0.07022), (-0.8369, 0.304, 0.09095), (-0.8508, 0.3302, 0.3023), (-0.7905, 0.3039, 0.3895), (-0.7191, 0.2957, 0.5129), (-0.6144, 0.406, -0.3906), (-0.6767, 0.4205, -0.2645), (-0.7298, 0.4404, -0.07629), (-0.7685, 0.4565, 0.1285), (-0.7595, 0.4751, 0.2572), (-0.7353, 0.4765, 0.362), (-0.6768, 0.4531, 0.4783), (-0.4389, 0.5718, -0.3753), (-0.4698, 0.6222, -0.2539), (-0.4916, 0.6661, -0.07661), (-0.5022, 0.6975, 0.1119), (-0.4904, 0.6969, 0.2775), (-0.4734, 0.6602, 0.4355), (-0.4385, 0.6071, 0.5641), (-0.2993, 0.6223, -0.4241), (-0.3124, 0.6817, -0.3138), (-0.3197, 0.735, -0.136), (-0.3331, 0.7837, 0.06638), (-0.3372, 0.7346, 0.2893), (-0.3294, 0.6913, 0.4748), (-0.2957, 0.6601, 0.5933), (-0.1464, 0.6523, -0.4691), (-0.1382, 0.7157, -0.3776), (-0.1376, 0.7755, -0.2023), (-0.1293, 0.817, -0.01738), (-0.1472, 0.8168, 0.2262), (-0.1657, 0.7731, 0.4723), (-0.1488, 0.694, 0.6124), (-0.005439, 0.6683, -0.4505), (0.00232, 0.7392, -0.3383), (0.02948, 0.7962, -0.2142), (0.04043, 0.8397, -0.02814), (0.02278, 0.836, 0.2147), (0.008548, 0.789, 0.4277), (0.007018, 0.711, 0.5989), (0.1441, 0.6689, -0.4465), (0.1636, 0.7418, -0.3436), (0.1984, 0.7912, -0.231), (0.2196, 0.8538, -0.115), (0.2107, 0.818, 0.1334), (0.1611, 0.7927, 0.4357), (0.1615, 0.7033, 0.5519), (0.296, 0.6534, -0.447), (0.3134, 0.7255, -0.3279), (0.3401, 0.771, -0.2074), (0.3816, 0.8124, -0.1531), (0.3683, 0.7734, 0.0861), (0.3135, 0.7511, 0.3814), (0.3058, 0.6676, 0.495), (0.4305, 0.612, -0.4343), (0.4559, 0.6723, -0.3121), (0.4806, 0.7093, -0.1812), (0.4998, 0.7187, -0.0537), (0.4934, 0.7047, 0.1076), (0.4685, 0.6672, 0.2865), (0.4376, 0.6111, 0.446), (0.6152, 0.4505, -0.4735), (0.6708, 0.4935, -0.3908), (0.7103, 0.5112, -0.2375), (0.7492, 0.4796, 0.03023), (0.753, 0.458, 0.2399), (0.7199, 0.4386, 0.3877), (0.6528, 0.4198, 0.4918), (0.6728, 0.3173, -0.4844), (0.7416, 0.3524, -0.3967), (0.7898, 0.3623, -0.2329), (0.8416, 0.3241, 0.04854), (0.8537, 0.316, 0.2567), (0.7929, 0.2976, 0.4099), (0.7199, 0.2863, 0.5401), (0.7366, 0.2183, -0.4261), (0.7804, 0.1983, -0.4093), (0.8322, 0.2018, -0.2385), (0.8692, 0.1726, 0.02288), (0.8744, 0.1496, 0.2578), (0.8324, 0.1434, 0.4218), (0.7701, 0.1583, 0.5664), (0.7176, 0.01229, -0.5065), (0.8242, 0.08587, -0.3407), (0.8936, 0.0119, -0.2308), (0.9166, 0.008281, -0.04144), (0.8916, 0.01283, 0.3074), (0.8458, -0.01856, 0.4268), (0.7646, -0.01646, 0.5656), (0.7079, -0.1546, -0.4728), (0.787, -0.1513, -0.3456), (0.837, -0.1598, -0.1743), (0.8531, -0.1633, -0.001648), (0.8528, -0.1774, 0.2174), (0.8307, -0.1793, 0.3968), (0.7358, -0.1632, 0.527), (0.6686, -0.304, -0.4503), (0.7414, -0.319, -0.3025), (0.7839, -0.3316, -0.1449), (0.7968, -0.3366, 0.0164), (0.7839, -0.3316, 0.1789), (0.746, -0.3202, 0.3349), (0.6778, -0.2991, 0.4696), (0.6105, -0.4318, -0.4317), (0.6654, -0.4556, -0.3016), (0.6998, -0.4749, -0.1541), (0.7121, -0.484, 0.00328), (0.701, -0.4771, 0.1607), (0.6676, -0.4517, 0.3075), (0.6135, -0.4196, 0.4339), (0.4319, -0.6023, -0.4248), (0.4547, -0.6529, -0.2998), (0.4747, -0.6838, -0.1537), (0.4854, -0.6993, 0.008071), (0.4797, -0.6904, 0.1682), (0.4563, -0.6342, 0.2984), (0.4312, -0.5698, 0.4093), (0.3067, -0.6293, -0.4497), (0.3136, -0.6792, -0.2959), (0.3243, -0.7084, -0.1501), (0.3317, -0.734, 0.004499), (0.3295, -0.7333, 0.1619), (0.318, -0.6941, 0.3031), (0.3031, -0.6178, 0.4169), (0.1564, -0.6322, -0.4211), (0.1589, -0.6818, -0.2819), (0.163, -0.7438, -0.1571), (0.1656, -0.7422, 0.0118), (0.1381, -0.8133, 0.1425), (0.1619, -0.7217, 0.2915), (0.1567, -0.6532, 0.4282), (0.0009573, -0.6316, -0.4148), (-0.0007842, -0.6886, -0.2691), (-0.001949, -0.7269, -0.1197), (-0.0002202, -0.7697, 0.02289), (-0.0009924, -0.7714, 0.1509), (0.0005598, -0.7368, 0.288), (0.001376, -0.6672, 0.4255), (-0.155, -0.6205, -0.4068), (-0.16, -0.6892, -0.2587), (-0.1655, -0.7655, -0.1339), (-0.1713, -0.7479, 0.01862), (-0.1833, -0.765, 0.1333), (-0.1747, -0.7379, 0.2729), (-0.1547, -0.6552, 0.418), (-0.3019, -0.5866, -0.3877), (-0.314, -0.6483, -0.2496), (-0.3213, -0.68, -0.1137), (-0.3216, -0.6987, 0.01521), (-0.3133, -0.7087, 0.1419), (-0.3229, -0.697, 0.2696), (-0.2974, -0.6157, 0.4018), (-0.4279, -0.5334, -0.3645), (-0.4453, -0.5974, -0.2482), (-0.4555, -0.6322, -0.1215), (-0.4531, -0.6514, 0.007519), (-0.4403, -0.6547, 0.1404), (-0.4556, -0.6303, 0.2639), (-0.4148, -0.5781, 0.398), (-0.4076, 0.4234, -0.5119), (-0.2741, 0.4463, -0.5478), (-0.1277, 0.4658, -0.5843), (0.02139, 0.4688, -0.6109), (0.1634, 0.4568, -0.6381), (0.301, 0.4426, -0.6451), (0.4307, 0.4288, -0.6076), (-0.4116, 0.2952, -0.5988), (-0.2734, 0.3288, -0.6122), (-0.1193, 0.3322, -0.6966), (0.03376, 0.3421, -0.6878), (0.177, 0.3278, -0.7184), (0.3178, 0.3134, -0.7188), (0.4553, 0.303, -0.6641), (-0.436, 0.1782, -0.6167), (-0.2799, 0.1896, -0.6661), (-0.1224, 0.2068, -0.7316), (0.03826, 0.1929, -0.7459), (0.1854, 0.1778, -0.7743), (0.3303, 0.1629, -0.7641), (0.4744, 0.1561, -0.698), (-0.443, 0.03268, -0.6253), (-0.2836, 0.03632, -0.6787), (-0.1206, 0.03434, -0.7237), (0.03865, 0.02668, -0.7605), (0.1876, 0.01137, -0.7897), (0.335, 0.0007883, -0.7783), (0.482, -3.958e-09, -0.7099), (-0.4347, -0.0954, -0.5886), (-0.2953, -0.07609, -0.6609), (-0.1348, -0.08476, -0.706), (0.03928, -0.1179, -0.7234), (0.186, -0.1363, -0.7573), (0.341, -0.1795, -0.7676), (0.4744, -0.1561, -0.698), (-0.421, -0.2168, -0.5409), (-0.2736, -0.2267, -0.5909), (-0.1199, -0.2405, -0.6328), (0.03336, -0.2516, -0.6639), (0.1771, -0.2707, -0.6974), (0.3178, -0.2928, -0.7067), (0.4553, -0.3, -0.6615), (-0.4108, -0.3417, -0.5033), (-0.2783, -0.3629, -0.5495), (-0.1226, -0.4078, -0.5959), (0.01749, -0.3943, -0.6098), (0.1626, -0.4086, -0.6325), (0.3247, -0.4198, -0.6466), (0.4319, -0.4237, -0.6034), (0.4374, 0.4309, 0.6223), (0.3056, 0.456, 0.6895), (0.1616, 0.475, 0.7441), (0.007146, 0.4777, 0.786), (-0.1489, 0.4658, 0.7998), (-0.2963, 0.4487, 0.7774), (-0.426, 0.4299, 0.7198), (0.4608, 0.3004, 0.6624), (0.3182, 0.3131, 0.72), (0.1663, 0.3232, 0.7624), (0.00581, 0.3225, 0.795), (-0.1563, 0.3137, 0.8134), (-0.3089, 0.305, 0.7957), (-0.4391, 0.2972, 0.7349), (0.4778, 0.1548, 0.6842), (0.3297, 0.1593, 0.7315), (0.1704, 0.1615, 0.7669), (0.004076, 0.1589, 0.7823), (-0.1638, 0.1551, 0.7927), (-0.3146, 0.1517, 0.7758), (-0.4479, 0.1478, 0.7157), (0.4808, 0.01962, 0.6839), (0.3296, 0.02329, 0.7271), (0.168, 0.01844, 0.7597), (0.02395, 0.03444, 0.7995), (-0.1428, 0.02099, 0.8029), (-0.2931, 0.02177, 0.7777), (-0.4557, -0.004229, 0.6941), (0.4565, -0.109, 0.6929), (0.3067, -0.1054, 0.7328), (0.1582, -0.1141, 0.7309), (-0.006604, -0.1301, 0.7507), (-0.1694, -0.1465, 0.7532), (-0.3181, -0.1396, 0.7159), (-0.4569, -0.1342, 0.6623), (0.4456, -0.2447, 0.6193), (0.304, -0.2463, 0.6558), (0.1498, -0.2589, 0.6832), (-0.001506, -0.2972, 0.7202), (-0.1678, -0.2765, 0.6902), (-0.3094, -0.2645, 0.6578), (-0.4423, -0.2518, 0.6116), (0.4281, -0.3916, 0.5755), (0.299, -0.41, 0.6072), (0.1488, -0.4147, 0.6231), (-0.007477, -0.4219, 0.6346), (-0.1544, -0.4315, 0.6396), (-0.2967, -0.3952, 0.5942), (-0.4191, -0.37, 0.5541)], [], [(92, 93, 100, 99), (93, 94, 101, 100), (94, 95, 102, 101), (95, 96, 103, 102), (96, 97, 104, 103), (97, 98, 105, 104), (99, 100, 107, 106), (100, 101, 108, 107), (101, 102, 109, 108), (102, 103, 110, 109), (103, 104, 111, 110), (104, 105, 112, 111), (106, 107, 114, 113), (107, 108, 115, 114), (108, 109, 116, 115), (109, 110, 117, 116), (110, 111, 118, 117), (111, 112, 119, 118), (113, 114, 121, 120), (114, 115, 122, 121), (115, 116, 123, 122), (116, 117, 124, 123), (117, 118, 125, 124), (118, 119, 126, 125), (120, 121, 128, 127), (121, 122, 129, 128), (122, 123, 130, 129), (123, 124, 131, 130), (124, 125, 132, 131), (125, 126, 133, 132), (127, 128, 135, 134), (128, 129, 136, 135), (129, 130, 137, 136), (130, 131, 138, 137), (131, 132, 139, 138), (132, 133, 140, 139), (0, 15, 92, 14), (15, 16, 93, 92), (16, 17, 94, 93), (17, 18, 95, 94), (18, 19, 96, 95), (19, 20, 97, 96), (20, 21, 98, 97), (21, 1, 22, 98), (98, 22, 23, 105), (105, 23, 24, 112), (112, 24, 25, 119), (119, 25, 26, 126), (126, 26, 27, 133), (133, 27, 28, 140), (140, 28, 3, 29), (139, 140, 29, 30), (138, 139, 30, 31), (137, 138, 31, 32), (136, 137, 32, 33), (135, 136, 33, 34), (134, 135, 34, 35), (8, 134, 35, 2), (9, 127, 134, 8), (10, 120, 127, 9), (11, 113, 120, 10), (12, 106, 113, 11), (13, 99, 106, 12), (14, 92, 99, 13), (141, 142, 149, 148), (142, 143, 150, 149), (143, 144, 151, 150), (144, 145, 152, 151), (145, 146, 153, 152), (146, 147, 154, 153), (148, 149, 156, 155), (149, 150, 157, 156), (150, 151, 158, 157), (151, 152, 159, 158), (152, 153, 160, 159), (153, 154, 161, 160), (155, 156, 163, 162), (156, 157, 164, 163), (157, 158, 165, 164), (158, 159, 166, 165), (159, 160, 167, 166), (160, 161, 168, 167), (162, 163, 170, 169), (163, 164, 171, 170), (164, 165, 172, 171), (165, 166, 173, 172), (166, 167, 174, 173), (167, 168, 175, 174), (169, 170, 177, 176), (170, 171, 178, 177), (171, 172, 179, 178), (172, 173, 180, 179), (173, 174, 181, 180), (174, 175, 182, 181), (176, 177, 184, 183), (177, 178, 185, 184), (178, 179, 186, 185), (179, 180, 187, 186), (180, 181, 188, 187), (181, 182, 189, 188), (2, 35, 141, 42), (35, 34, 142, 141), (34, 33, 143, 142), (33, 32, 144, 143), (32, 31, 145, 144), (31, 30, 146, 145), (30, 29, 147, 146), (29, 3, 43, 147), (147, 43, 44, 154), (154, 44, 45, 161), (161, 45, 46, 168), (168, 46, 47, 175), (175, 47, 48, 182), (182, 48, 49, 189), (189, 49, 7, 50), (188, 189, 50, 51), (187, 188, 51, 52), (186, 187, 52, 53), (185, 186, 53, 54), (184, 185, 54, 55), (183, 184, 55, 56), (36, 183, 56, 6), (37, 176, 183, 36), (38, 169, 176, 37), (39, 162, 169, 38), (40, 155, 162, 39), (41, 148, 155, 40), (42, 141, 148, 41), (190, 191, 198, 197), (191, 192, 199, 198), (192, 193, 200, 199), (193, 194, 201, 200), (194, 195, 202, 201), (195, 196, 203, 202), (197, 198, 205, 204), (198, 199, 206, 205), (199, 200, 207, 206), (200, 201, 208, 207), (201, 202, 209, 208), (202, 203, 210, 209), (204, 205, 212, 211), (205, 206, 213, 212), (206, 207, 214, 213), (207, 208, 215, 214), (208, 209, 216, 215), (209, 210, 217, 216), (211, 212, 219, 218), (212, 213, 220, 219), (213, 214, 221, 220), (214, 215, 222, 221), (215, 216, 223, 222), (216, 217, 224, 223), (218, 219, 226, 225), (219, 220, 227, 226), (220, 221, 228, 227), (221, 222, 229, 228), (222, 223, 230, 229), (223, 224, 231, 230), (225, 226, 233, 232), (226, 227, 234, 233), (227, 228, 235, 234), (228, 229, 236, 235), (229, 230, 237, 236), (230, 231, 238, 237), (6, 56, 190, 63), (56, 55, 191, 190), (55, 54, 192, 191), (54, 53, 193, 192), (53, 52, 194, 193), (52, 51, 195, 194), (51, 50, 196, 195), (50, 7, 64, 196), (196, 64, 65, 203), (203, 65, 66, 210), (210, 66, 67, 217), (217, 67, 68, 224), (224, 68, 69, 231), (231, 69, 70, 238), (238, 70, 5, 71), (237, 238, 71, 72), (236, 237, 72, 73), (235, 236, 73, 74), (234, 235, 74, 75), (233, 234, 75, 76), (232, 233, 76, 77), (57, 232, 77, 4), (58, 225, 232, 57), (59, 218, 225, 58), (60, 211, 218, 59), (61, 204, 211, 60), (62, 197, 204, 61), (63, 190, 197, 62), (239, 240, 247, 246), (240, 241, 248, 247), (241, 242, 249, 248), (242, 243, 250, 249), (243, 244, 251, 250), (244, 245, 252, 251), (246, 247, 254, 253), (247, 248, 255, 254), (248, 249, 256, 255), (249, 250, 257, 256), (250, 251, 258, 257), (251, 252, 259, 258), (253, 254, 261, 260), (254, 255, 262, 261), (255, 256, 263, 262), (256, 257, 264, 263), (257, 258, 265, 264), (258, 259, 266, 265), (260, 261, 268, 267), (261, 262, 269, 268), (262, 263, 270, 269), (263, 264, 271, 270), (264, 265, 272, 271), (265, 266, 273, 272), (267, 268, 275, 274), (268, 269, 276, 275), (269, 270, 277, 276), (270, 271, 278, 277), (271, 272, 279, 278), (272, 273, 280, 279), (274, 275, 282, 281), (275, 276, 283, 282), (276, 277, 284, 283), (277, 278, 285, 284), (278, 279, 286, 285), (279, 280, 287, 286), (4, 77, 239, 84), (77, 76, 240, 239), (76, 75, 241, 240), (75, 74, 242, 241), (74, 73, 243, 242), (73, 72, 244, 243), (72, 71, 245, 244), (71, 5, 85, 245), (245, 85, 86, 252), (252, 86, 87, 259), (259, 87, 88, 266), (266, 88, 89, 273), (273, 89, 90, 280), (280, 90, 91, 287), (287, 91, 1, 21), (286, 287, 21, 20), (285, 286, 20, 19), (284, 285, 19, 18), (283, 284, 18, 17), (282, 283, 17, 16), (281, 282, 16, 15), (78, 281, 15, 0), (79, 274, 281, 78), (80, 267, 274, 79), (81, 260, 267, 80), (82, 253, 260, 81), (83, 246, 253, 82), (84, 239, 246, 83), (288, 289, 296, 295), (289, 290, 297, 296), (290, 291, 298, 297), (291, 292, 299, 298), (292, 293, 300, 299), (293, 294, 301, 300), (295, 296, 303, 302), (296, 297, 304, 303), (297, 298, 305, 304), (298, 299, 306, 305), (299, 300, 307, 306), (300, 301, 308, 307), (302, 303, 310, 309), (303, 304, 311, 310), (304, 305, 312, 311), (305, 306, 313, 312), (306, 307, 314, 313), (307, 308, 315, 314), (309, 310, 317, 316), (310, 311, 318, 317), (311, 312, 319, 318), (312, 313, 320, 319), (313, 314, 321, 320), (314, 315, 322, 321), (316, 317, 324, 323), (317, 318, 325, 324), (318, 319, 326, 325), (319, 320, 327, 326), (320, 321, 328, 327), (321, 322, 329, 328), (323, 324, 331, 330), (324, 325, 332, 331), (325, 326, 333, 332), (326, 327, 334, 333), (327, 328, 335, 334), (328, 329, 336, 335), (2, 42, 288, 8), (42, 41, 289, 288), (41, 40, 290, 289), (40, 39, 291, 290), (39, 38, 292, 291), (38, 37, 293, 292), (37, 36, 294, 293), (36, 6, 63, 294), (294, 63, 62, 301), (301, 62, 61, 308), (308, 61, 60, 315), (315, 60, 59, 322), (322, 59, 58, 329), (329, 58, 57, 336), (336, 57, 4, 84), (335, 336, 84, 83), (334, 335, 83, 82), (333, 334, 82, 81), (332, 333, 81, 80), (331, 332, 80, 79), (330, 331, 79, 78), (14, 330, 78, 0), (13, 323, 330, 14), (12, 316, 323, 13), (11, 309, 316, 12), (10, 302, 309, 11), (9, 295, 302, 10), (8, 288, 295, 9), (337, 338, 345, 344), (338, 339, 346, 345), (339, 340, 347, 346), (340, 341, 348, 347), (341, 342, 349, 348), (342, 343, 350, 349), (344, 345, 352, 351), (345, 346, 353, 352), (346, 347, 354, 353), (347, 348, 355, 354), (348, 349, 356, 355), (349, 350, 357, 356), (351, 352, 359, 358), (352, 353, 360, 359), (353, 354, 361, 360), (354, 355, 362, 361), (355, 356, 363, 362), (356, 357, 364, 363), (358, 359, 366, 365), (359, 360, 367, 366), (360, 361, 368, 367), (361, 362, 369, 368), (362, 363, 370, 369), (363, 364, 371, 370), (365, 366, 373, 372), (366, 367, 374, 373), (367, 368, 375, 374), (368, 369, 376, 375), (369, 370, 377, 376), (370, 371, 378, 377), (372, 373, 380, 379), (373, 374, 381, 380), (374, 375, 382, 381), (375, 376, 383, 382), (376, 377, 384, 383), (377, 378, 385, 384), (7, 49, 337, 64), (49, 48, 338, 337), (48, 47, 339, 338), (47, 46, 340, 339), (46, 45, 341, 340), (45, 44, 342, 341), (44, 43, 343, 342), (43, 3, 28, 343), (343, 28, 27, 350), (350, 27, 26, 357), (357, 26, 25, 364), (364, 25, 24, 371), (371, 24, 23, 378), (378, 23, 22, 385), (385, 22, 1, 91), (384, 385, 91, 90), (383, 384, 90, 89), (382, 383, 89, 88), (381, 382, 88, 87), (380, 381, 87, 86), (379, 380, 86, 85), (70, 379, 85, 5), (69, 372, 379, 70), (68, 365, 372, 69), (67, 358, 365, 68), (66, 351, 358, 67), (65, 344, 351, 66), (64, 337, 344, 65)])
_uv = me_cube_003.uv_layers.new(name='UVMap')
_uv.uv.foreach_set('vector', [0.4063, 0.03125, 0.4375, 0.03125, 0.4375, 0.0625, 0.4063, 0.0625, 0.4375, 0.03125, 0.4688, 0.03125, 0.4688, 0.0625, 0.4375, 0.0625, 0.4688, 0.03125, 0.5, 0.03125, 0.5, 0.0625, 0.4688, 0.0625, 0.5, 0.03125, 0.5312, 0.03125, 0.5312, 0.0625, 0.5, 0.0625, 0.5312, 0.03125, 0.5625, 0.03125, 0.5625, 0.0625, 0.5312, 0.0625, 0.5625, 0.03125, 0.5938, 0.03125, 0.5938, 0.0625, 0.5625, 0.0625, 0.4063, 0.0625, 0.4375, 0.0625, 0.4375, 0.09375, 0.4063, 0.09375, 0.4375, 0.0625, 0.4688, 0.0625, 0.4688, 0.09375, 0.4375, 0.09375, 0.4688, 0.0625, 0.5, 0.0625, 0.5, 0.09375, 0.4688, 0.09375, 0.5, 0.0625, 0.5312, 0.0625, 0.5313, 0.09375, 0.5, 0.09375, 0.5312, 0.0625, 0.5625, 0.0625, 0.5625, 0.09375, 0.5313, 0.09375, 0.5625, 0.0625, 0.5938, 0.0625, 0.5938, 0.09375, 0.5625, 0.09375, 0.4063, 0.09375, 0.4375, 0.09375, 0.4375, 0.125, 0.4063, 0.125, 0.4375, 0.09375, 0.4688, 0.09375, 0.4688, 0.125, 0.4375, 0.125, 0.4688, 0.09375, 0.5, 0.09375, 0.5, 0.125, 0.4688, 0.125, 0.5, 0.09375, 0.5313, 0.09375, 0.5312, 0.125, 0.5, 0.125, 0.5313, 0.09375, 0.5625, 0.09375, 0.5625, 0.125, 0.5312, 0.125, 0.5625, 0.09375, 0.5938, 0.09375, 0.5938, 0.125, 0.5625, 0.125, 0.4063, 0.125, 0.4375, 0.125, 0.4375, 0.1562, 0.4063, 0.1563, 0.4375, 0.125, 0.4688, 0.125, 0.4688, 0.1563, 0.4375, 0.1562, 0.4688, 0.125, 0.5, 0.125, 0.5, 0.1562, 0.4688, 0.1563, 0.5, 0.125, 0.5312, 0.125, 0.5313, 0.1563, 0.5, 0.1562, 0.5312, 0.125, 0.5625, 0.125, 0.5625, 0.1562, 0.5313, 0.1563, 0.5625, 0.125, 0.5938, 0.125, 0.5938, 0.1562, 0.5625, 0.1562, 0.4063, 0.1563, 0.4375, 0.1562, 0.4375, 0.1875, 0.4063, 0.1875, 0.4375, 0.1562, 0.4688, 0.1563, 0.4688, 0.1875, 0.4375, 0.1875, 0.4688, 0.1563, 0.5, 0.1562, 0.5, 0.1875, 0.4688, 0.1875, 0.5, 0.1562, 0.5313, 0.1563, 0.5312, 0.1875, 0.5, 0.1875, 0.5313, 0.1563, 0.5625, 0.1562, 0.5625, 0.1875, 0.5312, 0.1875, 0.5625, 0.1562, 0.5938, 0.1562, 0.5938, 0.1875, 0.5625, 0.1875, 0.4063, 0.1875, 0.4375, 0.1875, 0.4375, 0.2188, 0.4063, 0.2188, 0.4375, 0.1875, 0.4688, 0.1875, 0.4688, 0.2188, 0.4375, 0.2188, 0.4688, 0.1875, 0.5, 0.1875, 0.5, 0.2188, 0.4688, 0.2188, 0.5, 0.1875, 0.5312, 0.1875, 0.5313, 0.2188, 0.5, 0.2188, 0.5312, 0.1875, 0.5625, 0.1875, 0.5625, 0.2188, 0.5313, 0.2188, 0.5625, 0.1875, 0.5938, 0.1875, 0.5938, 0.2188, 0.5625, 0.2188, 0.375, 0.0, 0.4063, 0.0, 0.4063, 0.03125, 0.375, 0.03125, 0.4063, 0.0, 0.4375, 0.0, 0.4375, 0.03125, 0.4063, 0.03125, 0.4375, 0.0, 0.4688, 0.0, 0.4688, 0.03125, 0.4375, 0.03125, 0.4688, 0.0, 0.5, 0.0, 0.5, 0.03125, 0.4688, 0.03125, 0.5, 0.0, 0.5313, 0.0, 0.5312, 0.03125, 0.5, 0.03125, 0.5313, 0.0, 0.5625, 0.0, 0.5625, 0.03125, 0.5312, 0.03125, 0.5625, 0.0, 0.5938, 0.0, 0.5938, 0.03125, 0.5625, 0.03125, 0.5938, 0.0, 0.625, 0.0, 0.625, 0.03125, 0.5938, 0.03125, 0.5938, 0.03125, 0.625, 0.03125, 0.625, 0.0625, 0.5938, 0.0625, 0.5938, 0.0625, 0.625, 0.0625, 0.625, 0.09375, 0.5938, 0.09375, 0.5938, 0.09375, 0.625, 0.09375, 0.625, 0.125, 0.5938, 0.125, 0.5938, 0.125, 0.625, 0.125, 0.625, 0.1563, 0.5938, 0.1562, 0.5938, 0.1562, 0.625, 0.1563, 0.625, 0.1875, 0.5938, 0.1875, 0.5938, 0.1875, 0.625, 0.1875, 0.625, 0.2188, 0.5938, 0.2188, 0.5938, 0.2188, 0.625, 0.2188, 0.625, 0.25, 0.5938, 0.25, 0.5625, 0.2188, 0.5938, 0.2188, 0.5938, 0.25, 0.5625, 0.25, 0.5313, 0.2188, 0.5625, 0.2188, 0.5625, 0.25, 0.5312, 0.25, 0.5, 0.2188, 0.5313, 0.2188, 0.5312, 0.25, 0.5, 0.25, 0.4688, 0.2188, 0.5, 0.2188, 0.5, 0.25, 0.4688, 0.25, 0.4375, 0.2188, 0.4688, 0.2188, 0.4688, 0.25, 0.4375, 0.25, 0.4063, 0.2188, 0.4375, 0.2188, 0.4375, 0.25, 0.4063, 0.25, 0.375, 0.2188, 0.4063, 0.2188, 0.4063, 0.25, 0.375, 0.25, 0.375, 0.1875, 0.4063, 0.1875, 0.4063, 0.2188, 0.375, 0.2188, 0.375, 0.1563, 0.4063, 0.1563, 0.4063, 0.1875, 0.375, 0.1875, 0.375, 0.125, 0.4063, 0.125, 0.4063, 0.1563, 0.375, 0.1563, 0.375, 0.09375, 0.4063, 0.09375, 0.4063, 0.125, 0.375, 0.125, 0.375, 0.0625, 0.4063, 0.0625, 0.4063, 0.09375, 0.375, 0.09375, 0.375, 0.03125, 0.4063, 0.03125, 0.4063, 0.0625, 0.375, 0.0625, 0.4062, 0.2812, 0.4375, 0.2812, 0.4372, 0.3121, 0.4058, 0.312, 0.4375, 0.2812, 0.4687, 0.2812, 0.4686, 0.3122, 0.4372, 0.3121, 0.4687, 0.2812, 0.5, 0.2812, 0.5, 0.3123, 0.4686, 0.3122, 0.5, 0.2812, 0.5313, 0.2812, 0.5314, 0.3122, 0.5, 0.3123, 0.5313, 0.2812, 0.5625, 0.2812, 0.5628, 0.3121, 0.5314, 0.3122, 0.5625, 0.2812, 0.5938, 0.2812, 0.5942, 0.312, 0.5628, 0.3121, 0.4058, 0.312, 0.4372, 0.3121, 0.4364, 0.3426, 0.4046, 0.3421, 0.4372, 0.3121, 0.4686, 0.3122, 0.4682, 0.3429, 0.4364, 0.3426, 0.4686, 0.3122, 0.5, 0.3123, 0.5, 0.343, 0.4682, 0.3429, 0.5, 0.3123, 0.5314, 0.3122, 0.5318, 0.3429, 0.5, 0.343, 0.5314, 0.3122, 0.5628, 0.3121, 0.5636, 0.3426, 0.5318, 0.3429, 0.5628, 0.3121, 0.5942, 0.312, 0.5954, 0.3421, 0.5636, 0.3426, 0.4046, 0.3421, 0.4364, 0.3426, 0.4349, 0.3722, 0.4023, 0.3711, 0.4364, 0.3426, 0.4682, 0.3429, 0.4674, 0.373, 0.4349, 0.3722, 0.4682, 0.3429, 0.5, 0.343, 0.5, 0.3733, 0.4674, 0.373, 0.5, 0.343, 0.5318, 0.3429, 0.5326, 0.373, 0.5, 0.3733, 0.5318, 0.3429, 0.5636, 0.3426, 0.5651, 0.3722, 0.5326, 0.373, 0.5636, 0.3426, 0.5954, 0.3421, 0.5977, 0.3711, 0.5651, 0.3722, 0.4023, 0.3711, 0.4349, 0.3722, 0.4325, 0.4009, 0.3987, 0.3986, 0.4349, 0.3722, 0.4674, 0.373, 0.4663, 0.4024, 0.4325, 0.4009, 0.4674, 0.373, 0.5, 0.3733, 0.5, 0.403, 0.4663, 0.4024, 0.5, 0.3733, 0.5326, 0.373, 0.5337, 0.4024, 0.5, 0.403, 0.5326, 0.373, 0.5651, 0.3722, 0.5675, 0.4009, 0.5337, 0.4024, 0.5651, 0.3722, 0.5977, 0.3711, 0.6013, 0.3986, 0.5675, 0.4009, 0.3987, 0.3986, 0.4325, 0.4009, 0.4296, 0.429, 0.3937, 0.4248, 0.4325, 0.4009, 0.4663, 0.4024, 0.465, 0.4316, 0.4296, 0.429, 0.4663, 0.4024, 0.5, 0.403, 0.5, 0.4325, 0.465, 0.4316, 0.5, 0.403, 0.5337, 0.4024, 0.535, 0.4316, 0.5, 0.4325, 0.5337, 0.4024, 0.5675, 0.4009, 0.5704, 0.429, 0.535, 0.4316, 0.5675, 0.4009, 0.6013, 0.3986, 0.6063, 0.4248, 0.5704, 0.429, 0.3937, 0.4248, 0.4296, 0.429, 0.4267, 0.4572, 0.3878, 0.4502, 0.4296, 0.429, 0.465, 0.4316, 0.4638, 0.4611, 0.4267, 0.4572, 0.465, 0.4316, 0.5, 0.4325, 0.5, 0.4624, 0.4638, 0.4611, 0.5, 0.4325, 0.535, 0.4316, 0.5362, 0.4611, 0.5, 0.4624, 0.535, 0.4316, 0.5704, 0.429, 0.5733, 0.4572, 0.5362, 0.4611, 0.5704, 0.429, 0.6063, 0.4248, 0.6122, 0.4502, 0.5733, 0.4572, 0.375, 0.25, 0.4063, 0.25, 0.4062, 0.2812, 0.3749, 0.2812, 0.4063, 0.25, 0.4375, 0.25, 0.4375, 0.2812, 0.4062, 0.2812, 0.4375, 0.25, 0.4688, 0.25, 0.4687, 0.2812, 0.4375, 0.2812, 0.4688, 0.25, 0.5, 0.25, 0.5, 0.2812, 0.4687, 0.2812, 0.5, 0.25, 0.5312, 0.25, 0.5313, 0.2812, 0.5, 0.2812, 0.5312, 0.25, 0.5625, 0.25, 0.5625, 0.2812, 0.5313, 0.2812, 0.5625, 0.25, 0.5938, 0.25, 0.5938, 0.2812, 0.5625, 0.2812, 0.5938, 0.25, 0.625, 0.25, 0.6251, 0.2812, 0.5938, 0.2812, 0.5938, 0.2812, 0.6251, 0.2812, 0.6257, 0.3118, 0.5942, 0.312, 0.5942, 0.312, 0.6257, 0.3118, 0.6272, 0.3416, 0.5954, 0.3421, 0.5954, 0.3421, 0.6272, 0.3416, 0.6302, 0.3698, 0.5977, 0.3711, 0.5977, 0.3711, 0.6302, 0.3698, 0.6352, 0.3961, 0.6013, 0.3986, 0.6013, 0.3986, 0.6352, 0.3961, 0.6426, 0.4199, 0.6063, 0.4248, 0.6063, 0.4248, 0.6426, 0.4199, 0.6529, 0.4408, 0.6122, 0.4502, 0.6122, 0.4502, 0.6529, 0.4408, 0.6667, 0.4583, 0.6153, 0.4784, 0.5733, 0.4572, 0.6122, 0.4502, 0.6153, 0.4784, 0.5745, 0.4871, 0.5362, 0.4611, 0.5733, 0.4572, 0.5745, 0.4871, 0.5367, 0.4917, 0.5, 0.4624, 0.5362, 0.4611, 0.5367, 0.4917, 0.5, 0.4931, 0.4638, 0.4611, 0.5, 0.4624, 0.5, 0.4931, 0.4633, 0.4917, 0.4267, 0.4572, 0.4638, 0.4611, 0.4633, 0.4917, 0.4255, 0.4871, 0.3878, 0.4502, 0.4267, 0.4572, 0.4255, 0.4871, 0.3847, 0.4784, 0.3471, 0.4408, 0.3878, 0.4502, 0.3847, 0.4784, 0.3333, 0.4583, 0.3574, 0.4199, 0.3937, 0.4248, 0.3878, 0.4502, 0.3471, 0.4408, 0.3648, 0.3961, 0.3987, 0.3986, 0.3937, 0.4248, 0.3574, 0.4199, 0.3698, 0.3698, 0.4023, 0.3711, 0.3987, 0.3986, 0.3648, 0.3961, 0.3728, 0.3416, 0.4046, 0.3421, 0.4023, 0.3711, 0.3698, 0.3698, 0.3743, 0.3118, 0.4058, 0.312, 0.4046, 0.3421, 0.3728, 0.3416, 0.3749, 0.2812, 0.4062, 0.2812, 0.4058, 0.312, 0.3743, 0.3118, 0.3892, 0.5142, 0.427, 0.52, 0.4297, 0.5547, 0.395, 0.552, 0.427, 0.52, 0.4638, 0.5237, 0.4649, 0.5569, 0.4297, 0.5547, 0.4638, 0.5237, 0.5, 0.5249, 0.5, 0.5577, 0.4649, 0.5569, 0.5, 0.5249, 0.5362, 0.5237, 0.5351, 0.5569, 0.5, 0.5577, 0.5362, 0.5237, 0.573, 0.52, 0.5703, 0.5547, 0.5351, 0.5569, 0.573, 0.52, 0.6108, 0.5142, 0.605, 0.552, 0.5703, 0.5547, 0.395, 0.552, 0.4297, 0.5547, 0.4319, 0.5899, 0.3987, 0.5888, 0.4297, 0.5547, 0.4649, 0.5569, 0.4658, 0.5908, 0.4319, 0.5899, 0.4649, 0.5569, 0.5, 0.5577, 0.5, 0.5912, 0.4658, 0.5908, 0.5, 0.5577, 0.5351, 0.5569, 0.5342, 0.5908, 0.5, 0.5912, 0.5351, 0.5569, 0.5703, 0.5547, 0.5681, 0.5899, 0.5342, 0.5908, 0.5703, 0.5547, 0.605, 0.552, 0.6013, 0.5888, 0.5681, 0.5899, 0.3987, 0.5888, 0.4319, 0.5899, 0.4327, 0.625, 0.3999, 0.625, 0.4319, 0.5899, 0.4658, 0.5908, 0.4662, 0.625, 0.4327, 0.625, 0.4658, 0.5908, 0.5, 0.5912, 0.5, 0.625, 0.4662, 0.625, 0.5, 0.5912, 0.5342, 0.5908, 0.5338, 0.625, 0.5, 0.625, 0.5342, 0.5908, 0.5681, 0.5899, 0.5673, 0.625, 0.5338, 0.625, 0.5681, 0.5899, 0.6013, 0.5888, 0.6001, 0.625, 0.5673, 0.625, 0.3999, 0.625, 0.4327, 0.625, 0.4319, 0.6601, 0.3987, 0.6612, 0.4327, 0.625, 0.4662, 0.625, 0.4658, 0.6592, 0.4319, 0.6601, 0.4662, 0.625, 0.5, 0.625, 0.5, 0.6588, 0.4658, 0.6592, 0.5, 0.625, 0.5338, 0.625, 0.5342, 0.6592, 0.5, 0.6588, 0.5338, 0.625, 0.5673, 0.625, 0.5681, 0.6601, 0.5342, 0.6592, 0.5673, 0.625, 0.6001, 0.625, 0.6013, 0.6612, 0.5681, 0.6601, 0.3987, 0.6612, 0.4319, 0.6601, 0.4297, 0.6953, 0.395, 0.698, 0.4319, 0.6601, 0.4658, 0.6592, 0.4649, 0.6931, 0.4297, 0.6953, 0.4658, 0.6592, 0.5, 0.6588, 0.5, 0.6923, 0.4649, 0.6931, 0.5, 0.6588, 0.5342, 0.6592, 0.5351, 0.6931, 0.5, 0.6923, 0.5342, 0.6592, 0.5681, 0.6601, 0.5703, 0.6953, 0.5351, 0.6931, 0.5681, 0.6601, 0.6013, 0.6612, 0.605, 0.698, 0.5703, 0.6953, 0.395, 0.698, 0.4297, 0.6953, 0.427, 0.73, 0.3892, 0.7358, 0.4297, 0.6953, 0.4649, 0.6931, 0.4638, 0.7263, 0.427, 0.73, 0.4649, 0.6931, 0.5, 0.6923, 0.5, 0.7251, 0.4638, 0.7263, 0.5, 0.6923, 0.5351, 0.6931, 0.5362, 0.7263, 0.5, 0.7251, 0.5351, 0.6931, 0.5703, 0.6953, 0.573, 0.73, 0.5362, 0.7263, 0.5703, 0.6953, 0.605, 0.698, 0.6108, 0.7358, 0.573, 0.73, 0.3333, 0.4583, 0.3847, 0.4784, 0.3892, 0.5142, 0.3534, 0.5097, 0.3847, 0.4784, 0.4255, 0.4871, 0.427, 0.52, 0.3892, 0.5142, 0.4255, 0.4871, 0.4633, 0.4917, 0.4638, 0.5237, 0.427, 0.52, 0.4633, 0.4917, 0.5, 0.4931, 0.5, 0.5249, 0.4638, 0.5237, 0.5, 0.4931, 0.5367, 0.4917, 0.5362, 0.5237, 0.5, 0.5249, 0.5367, 0.4917, 0.5745, 0.4871, 0.573, 0.52, 0.5362, 0.5237, 0.5745, 0.4871, 0.6153, 0.4784, 0.6108, 0.5142, 0.573, 0.52, 0.6153, 0.4784, 0.6667, 0.4583, 0.6466, 0.5097, 0.6108, 0.5142, 0.6108, 0.5142, 0.6466, 0.5097, 0.6379, 0.5505, 0.605, 0.552, 0.605, 0.552, 0.6379, 0.5505, 0.6333, 0.5883, 0.6013, 0.5888, 0.6013, 0.5888, 0.6333, 0.5883, 0.6319, 0.625, 0.6001, 0.625, 0.6001, 0.625, 0.6319, 0.625, 0.6333, 0.6617, 0.6013, 0.6612, 0.6013, 0.6612, 0.6333, 0.6617, 0.6379, 0.6995, 0.605, 0.698, 0.605, 0.698, 0.6379, 0.6995, 0.6466, 0.7403, 0.6108, 0.7358, 0.6108, 0.7358, 0.6466, 0.7403, 0.6667, 0.7917, 0.6153, 0.7716, 0.573, 0.73, 0.6108, 0.7358, 0.6153, 0.7716, 0.5745, 0.7629, 0.5362, 0.7263, 0.573, 0.73, 0.5745, 0.7629, 0.5367, 0.7583, 0.5, 0.7251, 0.5362, 0.7263, 0.5367, 0.7583, 0.5, 0.7569, 0.4638, 0.7263, 0.5, 0.7251, 0.5, 0.7569, 0.4633, 0.7583, 0.427, 0.73, 0.4638, 0.7263, 0.4633, 0.7583, 0.4255, 0.7629, 0.3892, 0.7358, 0.427, 0.73, 0.4255, 0.7629, 0.3847, 0.7716, 0.3534, 0.7403, 0.3892, 0.7358, 0.3847, 0.7716, 0.3333, 0.7917, 0.3621, 0.6995, 0.395, 0.698, 0.3892, 0.7358, 0.3534, 0.7403, 0.3667, 0.6617, 0.3987, 0.6612, 0.395, 0.698, 0.3621, 0.6995, 0.3681, 0.625, 0.3999, 0.625, 0.3987, 0.6612, 0.3667, 0.6617, 0.3667, 0.5883, 0.3987, 0.5888, 0.3999, 0.625, 0.3681, 0.625, 0.3621, 0.5505, 0.395, 0.552, 0.3987, 0.5888, 0.3667, 0.5883, 0.3534, 0.5097, 0.3892, 0.5142, 0.395, 0.552, 0.3621, 0.5505, 0.3878, 0.7998, 0.4267, 0.7928, 0.4296, 0.821, 0.3937, 0.8252, 0.4267, 0.7928, 0.4638, 0.7889, 0.465, 0.8184, 0.4296, 0.821, 0.4638, 0.7889, 0.5, 0.7876, 0.5, 0.8175, 0.465, 0.8184, 0.5, 0.7876, 0.5362, 0.7889, 0.535, 0.8184, 0.5, 0.8175, 0.5362, 0.7889, 0.5733, 0.7928, 0.5704, 0.821, 0.535, 0.8184, 0.5733, 0.7928, 0.6122, 0.7998, 0.6063, 0.8252, 0.5704, 0.821, 0.3937, 0.8252, 0.4296, 0.821, 0.4325, 0.8491, 0.3987, 0.8514, 0.4296, 0.821, 0.465, 0.8184, 0.4663, 0.8476, 0.4325, 0.8491, 0.465, 0.8184, 0.5, 0.8175, 0.5, 0.847, 0.4663, 0.8476, 0.5, 0.8175, 0.535, 0.8184, 0.5337, 0.8476, 0.5, 0.847, 0.535, 0.8184, 0.5704, 0.821, 0.5675, 0.8491, 0.5337, 0.8476, 0.5704, 0.821, 0.6063, 0.8252, 0.6013, 0.8514, 0.5675, 0.8491, 0.3987, 0.8514, 0.4325, 0.8491, 0.4349, 0.8778, 0.4023, 0.8789, 0.4325, 0.8491, 0.4663, 0.8476, 0.4674, 0.877, 0.4349, 0.8778, 0.4663, 0.8476, 0.5, 0.847, 0.5, 0.8767, 0.4674, 0.877, 0.5, 0.847, 0.5337, 0.8476, 0.5326, 0.877, 0.5, 0.8767, 0.5337, 0.8476, 0.5675, 0.8491, 0.5651, 0.8778, 0.5326, 0.877, 0.5675, 0.8491, 0.6013, 0.8514, 0.5977, 0.8789, 0.5651, 0.8778, 0.4023, 0.8789, 0.4349, 0.8778, 0.4364, 0.9074, 0.4046, 0.9079, 0.4349, 0.8778, 0.4674, 0.877, 0.4682, 0.9071, 0.4364, 0.9074, 0.4674, 0.877, 0.5, 0.8767, 0.5, 0.907, 0.4682, 0.9071, 0.5, 0.8767, 0.5326, 0.877, 0.5318, 0.9071, 0.5, 0.907, 0.5326, 0.877, 0.5651, 0.8778, 0.5636, 0.9074, 0.5318, 0.9071, 0.5651, 0.8778, 0.5977, 0.8789, 0.5954, 0.9079, 0.5636, 0.9074, 0.4046, 0.9079, 0.4364, 0.9074, 0.4372, 0.9379, 0.4058, 0.938, 0.4364, 0.9074, 0.4682, 0.9071, 0.4686, 0.9378, 0.4372, 0.9379, 0.4682, 0.9071, 0.5, 0.907, 0.5, 0.9377, 0.4686, 0.9378, 0.5, 0.907, 0.5318, 0.9071, 0.5314, 0.9378, 0.5, 0.9377, 0.5318, 0.9071, 0.5636, 0.9074, 0.5628, 0.9379, 0.5314, 0.9378, 0.5636, 0.9074, 0.5954, 0.9079, 0.5942, 0.938, 0.5628, 0.9379, 0.4058, 0.938, 0.4372, 0.9379, 0.4375, 0.9688, 0.4062, 0.9688, 0.4372, 0.9379, 0.4686, 0.9378, 0.4687, 0.9688, 0.4375, 0.9688, 0.4686, 0.9378, 0.5, 0.9377, 0.5, 0.9688, 0.4687, 0.9688, 0.5, 0.9377, 0.5314, 0.9378, 0.5313, 0.9688, 0.5, 0.9688, 0.5314, 0.9378, 0.5628, 0.9379, 0.5625, 0.9688, 0.5313, 0.9688, 0.5628, 0.9379, 0.5942, 0.938, 0.5938, 0.9688, 0.5625, 0.9688, 0.3333, 0.7917, 0.3847, 0.7716, 0.3878, 0.7998, 0.3471, 0.8092, 0.3847, 0.7716, 0.4255, 0.7629, 0.4267, 0.7928, 0.3878, 0.7998, 0.4255, 0.7629, 0.4633, 0.7583, 0.4638, 0.7889, 0.4267, 0.7928, 0.4633, 0.7583, 0.5, 0.7569, 0.5, 0.7876, 0.4638, 0.7889, 0.5, 0.7569, 0.5367, 0.7583, 0.5362, 0.7889, 0.5, 0.7876, 0.5367, 0.7583, 0.5745, 0.7629, 0.5733, 0.7928, 0.5362, 0.7889, 0.5745, 0.7629, 0.6153, 0.7716, 0.6122, 0.7998, 0.5733, 0.7928, 0.6153, 0.7716, 0.6667, 0.7917, 0.6529, 0.8092, 0.6122, 0.7998, 0.6122, 0.7998, 0.6529, 0.8092, 0.6426, 0.8301, 0.6063, 0.8252, 0.6063, 0.8252, 0.6426, 0.8301, 0.6352, 0.8539, 0.6013, 0.8514, 0.6013, 0.8514, 0.6352, 0.8539, 0.6302, 0.8802, 0.5977, 0.8789, 0.5977, 0.8789, 0.6302, 0.8802, 0.6272, 0.9084, 0.5954, 0.9079, 0.5954, 0.9079, 0.6272, 0.9084, 0.6257, 0.9382, 0.5942, 0.938, 0.5942, 0.938, 0.6257, 0.9382, 0.6251, 0.9688, 0.5938, 0.9688, 0.5938, 0.9688, 0.6251, 0.9688, 0.625, 1.0, 0.5938, 1.0, 0.5625, 0.9688, 0.5938, 0.9688, 0.5938, 1.0, 0.5625, 1.0, 0.5313, 0.9688, 0.5625, 0.9688, 0.5625, 1.0, 0.5313, 1.0, 0.5, 0.9688, 0.5313, 0.9688, 0.5313, 1.0, 0.5, 1.0, 0.4687, 0.9688, 0.5, 0.9688, 0.5, 1.0, 0.4688, 1.0, 0.4375, 0.9688, 0.4687, 0.9688, 0.4688, 1.0, 0.4375, 1.0, 0.4062, 0.9688, 0.4375, 0.9688, 0.4375, 1.0, 0.4063, 1.0, 0.3749, 0.9688, 0.4062, 0.9688, 0.4063, 1.0, 0.375, 1.0, 0.3743, 0.9382, 0.4058, 0.938, 0.4062, 0.9688, 0.3749, 0.9688, 0.3728, 0.9084, 0.4046, 0.9079, 0.4058, 0.938, 0.3743, 0.9382, 0.3698, 0.8802, 0.4023, 0.8789, 0.4046, 0.9079, 0.3728, 0.9084, 0.3648, 0.8539, 0.3987, 0.8514, 0.4023, 0.8789, 0.3698, 0.8802, 0.3574, 0.8301, 0.3937, 0.8252, 0.3987, 0.8514, 0.3648, 0.8539, 0.3471, 0.8092, 0.3878, 0.7998, 0.3937, 0.8252, 0.3574, 0.8301, 0.1562, 0.5312, 0.187, 0.5308, 0.1871, 0.5622, 0.1562, 0.5625, 0.187, 0.5308, 0.2171, 0.5296, 0.2176, 0.5614, 0.1871, 0.5622, 0.2171, 0.5296, 0.2461, 0.5273, 0.2472, 0.5599, 0.2176, 0.5614, 0.2461, 0.5273, 0.2736, 0.5237, 0.2759, 0.5575, 0.2472, 0.5599, 0.2736, 0.5237, 0.2998, 0.5187, 0.304, 0.5546, 0.2759, 0.5575, 0.2998, 0.5187, 0.3252, 0.5128, 0.3322, 0.5517, 0.304, 0.5546, 0.1562, 0.5625, 0.1871, 0.5622, 0.1872, 0.5936, 0.1562, 0.5937, 0.1871, 0.5622, 0.2176, 0.5614, 0.2179, 0.5932, 0.1872, 0.5936, 0.2176, 0.5614, 0.2472, 0.5599, 0.248, 0.5924, 0.2179, 0.5932, 0.2472, 0.5599, 0.2759, 0.5575, 0.2774, 0.5913, 0.248, 0.5924, 0.2759, 0.5575, 0.304, 0.5546, 0.3066, 0.59, 0.2774, 0.5913, 0.304, 0.5546, 0.3322, 0.5517, 0.3361, 0.5888, 0.3066, 0.59, 0.1562, 0.5937, 0.1872, 0.5936, 0.1873, 0.625, 0.1562, 0.625, 0.1872, 0.5936, 0.2179, 0.5932, 0.218, 0.625, 0.1873, 0.625, 0.2179, 0.5932, 0.248, 0.5924, 0.2483, 0.625, 0.218, 0.625, 0.248, 0.5924, 0.2774, 0.5913, 0.278, 0.625, 0.2483, 0.625, 0.2774, 0.5913, 0.3066, 0.59, 0.3075, 0.625, 0.278, 0.625, 0.3066, 0.59, 0.3361, 0.5888, 0.3374, 0.625, 0.3075, 0.625, 0.1562, 0.625, 0.1873, 0.625, 0.1872, 0.6564, 0.1562, 0.6563, 0.1873, 0.625, 0.218, 0.625, 0.2179, 0.6568, 0.1872, 0.6564, 0.218, 0.625, 0.2483, 0.625, 0.248, 0.6576, 0.2179, 0.6568, 0.2483, 0.625, 0.278, 0.625, 0.2774, 0.6587, 0.248, 0.6576, 0.278, 0.625, 0.3075, 0.625, 0.3066, 0.66, 0.2774, 0.6587, 0.3075, 0.625, 0.3374, 0.625, 0.3361, 0.6612, 0.3066, 0.66, 0.1562, 0.6563, 0.1872, 0.6564, 0.1871, 0.6878, 0.1562, 0.6875, 0.1872, 0.6564, 0.2179, 0.6568, 0.2176, 0.6886, 0.1871, 0.6878, 0.2179, 0.6568, 0.248, 0.6576, 0.2472, 0.6901, 0.2176, 0.6886, 0.248, 0.6576, 0.2774, 0.6587, 0.2759, 0.6925, 0.2472, 0.6901, 0.2774, 0.6587, 0.3066, 0.66, 0.304, 0.6954, 0.2759, 0.6925, 0.3066, 0.66, 0.3361, 0.6612, 0.3322, 0.6983, 0.304, 0.6954, 0.1562, 0.6875, 0.1871, 0.6878, 0.187, 0.7192, 0.1562, 0.7188, 0.1871, 0.6878, 0.2176, 0.6886, 0.2171, 0.7204, 0.187, 0.7192, 0.2176, 0.6886, 0.2472, 0.6901, 0.2461, 0.7227, 0.2171, 0.7204, 0.2472, 0.6901, 0.2759, 0.6925, 0.2736, 0.7263, 0.2461, 0.7227, 0.2759, 0.6925, 0.304, 0.6954, 0.2998, 0.7313, 0.2736, 0.7263, 0.304, 0.6954, 0.3322, 0.6983, 0.3252, 0.7372, 0.2998, 0.7313, 0.125, 0.5, 0.1562, 0.4999, 0.1562, 0.5312, 0.125, 0.5313, 0.1562, 0.4999, 0.1868, 0.4993, 0.187, 0.5308, 0.1562, 0.5312, 0.1868, 0.4993, 0.2166, 0.4978, 0.2171, 0.5296, 0.187, 0.5308, 0.2166, 0.4978, 0.2448, 0.4948, 0.2461, 0.5273, 0.2171, 0.5296, 0.2448, 0.4948, 0.2711, 0.4898, 0.2736, 0.5237, 0.2461, 0.5273, 0.2711, 0.4898, 0.2949, 0.4824, 0.2998, 0.5187, 0.2736, 0.5237, 0.2949, 0.4824, 0.3158, 0.4721, 0.3252, 0.5128, 0.2998, 0.5187, 0.3158, 0.4721, 0.3333, 0.4583, 0.3534, 0.5097, 0.3252, 0.5128, 0.3252, 0.5128, 0.3534, 0.5097, 0.3621, 0.5505, 0.3322, 0.5517, 0.3322, 0.5517, 0.3621, 0.5505, 0.3667, 0.5883, 0.3361, 0.5888, 0.3361, 0.5888, 0.3667, 0.5883, 0.3681, 0.625, 0.3374, 0.625, 0.3374, 0.625, 0.3681, 0.625, 0.3667, 0.6617, 0.3361, 0.6612, 0.3361, 0.6612, 0.3667, 0.6617, 0.3621, 0.6995, 0.3322, 0.6983, 0.3322, 0.6983, 0.3621, 0.6995, 0.3534, 0.7403, 0.3252, 0.7372, 0.3252, 0.7372, 0.3534, 0.7403, 0.3333, 0.7917, 0.3158, 0.7779, 0.2998, 0.7313, 0.3252, 0.7372, 0.3158, 0.7779, 0.2949, 0.7676, 0.2736, 0.7263, 0.2998, 0.7313, 0.2949, 0.7676, 0.2711, 0.7602, 0.2461, 0.7227, 0.2736, 0.7263, 0.2711, 0.7602, 0.2448, 0.7552, 0.2171, 0.7204, 0.2461, 0.7227, 0.2448, 0.7552, 0.2166, 0.7522, 0.187, 0.7192, 0.2171, 0.7204, 0.2166, 0.7522, 0.1868, 0.7507, 0.1562, 0.7188, 0.187, 0.7192, 0.1868, 0.7507, 0.1562, 0.7501, 0.125, 0.7188, 0.1562, 0.7188, 0.1562, 0.7501, 0.125, 0.75, 0.125, 0.6875, 0.1562, 0.6875, 0.1562, 0.7188, 0.125, 0.7188, 0.125, 0.6563, 0.1562, 0.6563, 0.1562, 0.6875, 0.125, 0.6875, 0.125, 0.625, 0.1562, 0.625, 0.1562, 0.6563, 0.125, 0.6563, 0.125, 0.5938, 0.1562, 0.5937, 0.1562, 0.625, 0.125, 0.625, 0.125, 0.5625, 0.1562, 0.5625, 0.1562, 0.5937, 0.125, 0.5938, 0.125, 0.5313, 0.1562, 0.5312, 0.1562, 0.5625, 0.125, 0.5625, 0.6748, 0.5128, 0.7002, 0.5187, 0.696, 0.5546, 0.6678, 0.5517, 0.7002, 0.5187, 0.7264, 0.5237, 0.7241, 0.5575, 0.696, 0.5546, 0.7264, 0.5237, 0.7539, 0.5273, 0.7528, 0.5599, 0.7241, 0.5575, 0.7539, 0.5273, 0.7829, 0.5296, 0.7824, 0.5614, 0.7528, 0.5599, 0.7829, 0.5296, 0.813, 0.5308, 0.8129, 0.5622, 0.7824, 0.5614, 0.813, 0.5308, 0.8438, 0.5312, 0.8438, 0.5625, 0.8129, 0.5622, 0.6678, 0.5517, 0.696, 0.5546, 0.6934, 0.59, 0.6639, 0.5888, 0.696, 0.5546, 0.7241, 0.5575, 0.7226, 0.5913, 0.6934, 0.59, 0.7241, 0.5575, 0.7528, 0.5599, 0.752, 0.5924, 0.7226, 0.5913, 0.7528, 0.5599, 0.7824, 0.5614, 0.7821, 0.5932, 0.752, 0.5924, 0.7824, 0.5614, 0.8129, 0.5622, 0.8128, 0.5936, 0.7821, 0.5932, 0.8129, 0.5622, 0.8438, 0.5625, 0.8438, 0.5937, 0.8128, 0.5936, 0.6639, 0.5888, 0.6934, 0.59, 0.6925, 0.625, 0.6626, 0.625, 0.6934, 0.59, 0.7226, 0.5913, 0.722, 0.625, 0.6925, 0.625, 0.7226, 0.5913, 0.752, 0.5924, 0.7517, 0.625, 0.722, 0.625, 0.752, 0.5924, 0.7821, 0.5932, 0.782, 0.625, 0.7517, 0.625, 0.7821, 0.5932, 0.8128, 0.5936, 0.8127, 0.625, 0.782, 0.625, 0.8128, 0.5936, 0.8438, 0.5937, 0.8438, 0.625, 0.8127, 0.625, 0.6626, 0.625, 0.6925, 0.625, 0.6934, 0.66, 0.6639, 0.6612, 0.6925, 0.625, 0.722, 0.625, 0.7226, 0.6587, 0.6934, 0.66, 0.722, 0.625, 0.7517, 0.625, 0.752, 0.6576, 0.7226, 0.6587, 0.7517, 0.625, 0.782, 0.625, 0.7821, 0.6568, 0.752, 0.6576, 0.782, 0.625, 0.8127, 0.625, 0.8128, 0.6564, 0.7821, 0.6568, 0.8127, 0.625, 0.8438, 0.625, 0.8438, 0.6563, 0.8128, 0.6564, 0.6639, 0.6612, 0.6934, 0.66, 0.696, 0.6954, 0.6678, 0.6983, 0.6934, 0.66, 0.7226, 0.6587, 0.7241, 0.6925, 0.696, 0.6954, 0.7226, 0.6587, 0.752, 0.6576, 0.7528, 0.6901, 0.7241, 0.6925, 0.752, 0.6576, 0.7821, 0.6568, 0.7824, 0.6886, 0.7528, 0.6901, 0.7821, 0.6568, 0.8128, 0.6564, 0.8129, 0.6878, 0.7824, 0.6886, 0.8128, 0.6564, 0.8438, 0.6563, 0.8438, 0.6875, 0.8129, 0.6878, 0.6678, 0.6983, 0.696, 0.6954, 0.7002, 0.7313, 0.6748, 0.7372, 0.696, 0.6954, 0.7241, 0.6925, 0.7264, 0.7263, 0.7002, 0.7313, 0.7241, 0.6925, 0.7528, 0.6901, 0.7539, 0.7227, 0.7264, 0.7263, 0.7528, 0.6901, 0.7824, 0.6886, 0.7829, 0.7204, 0.7539, 0.7227, 0.7824, 0.6886, 0.8129, 0.6878, 0.813, 0.7192, 0.7829, 0.7204, 0.8129, 0.6878, 0.8438, 0.6875, 0.8438, 0.7188, 0.813, 0.7192, 0.6667, 0.4583, 0.6842, 0.4721, 0.6748, 0.5128, 0.6466, 0.5097, 0.6842, 0.4721, 0.7051, 0.4824, 0.7002, 0.5187, 0.6748, 0.5128, 0.7051, 0.4824, 0.7289, 0.4898, 0.7264, 0.5237, 0.7002, 0.5187, 0.7289, 0.4898, 0.7552, 0.4948, 0.7539, 0.5273, 0.7264, 0.5237, 0.7552, 0.4948, 0.7834, 0.4978, 0.7829, 0.5296, 0.7539, 0.5273, 0.7834, 0.4978, 0.8132, 0.4993, 0.813, 0.5308, 0.7829, 0.5296, 0.8132, 0.4993, 0.8438, 0.4999, 0.8438, 0.5312, 0.813, 0.5308, 0.8438, 0.4999, 0.875, 0.5, 0.875, 0.5313, 0.8438, 0.5312, 0.8438, 0.5312, 0.875, 0.5313, 0.875, 0.5625, 0.8438, 0.5625, 0.8438, 0.5625, 0.875, 0.5625, 0.875, 0.5938, 0.8438, 0.5937, 0.8438, 0.5937, 0.875, 0.5938, 0.875, 0.625, 0.8438, 0.625, 0.8438, 0.625, 0.875, 0.625, 0.875, 0.6563, 0.8438, 0.6563, 0.8438, 0.6563, 0.875, 0.6563, 0.875, 0.6875, 0.8438, 0.6875, 0.8438, 0.6875, 0.875, 0.6875, 0.875, 0.7188, 0.8438, 0.7188, 0.8438, 0.7188, 0.875, 0.7188, 0.875, 0.75, 0.8438, 0.7501, 0.813, 0.7192, 0.8438, 0.7188, 0.8438, 0.7501, 0.8132, 0.7507, 0.7829, 0.7204, 0.813, 0.7192, 0.8132, 0.7507, 0.7834, 0.7522, 0.7539, 0.7227, 0.7829, 0.7204, 0.7834, 0.7522, 0.7552, 0.7552, 0.7264, 0.7263, 0.7539, 0.7227, 0.7552, 0.7552, 0.7289, 0.7602, 0.7002, 0.7313, 0.7264, 0.7263, 0.7289, 0.7602, 0.7051, 0.7676, 0.6748, 0.7372, 0.7002, 0.7313, 0.7051, 0.7676, 0.6842, 0.7779, 0.6466, 0.7403, 0.6748, 0.7372, 0.6842, 0.7779, 0.6667, 0.7917, 0.6379, 0.6995, 0.6678, 0.6983, 0.6748, 0.7372, 0.6466, 0.7403, 0.6333, 0.6617, 0.6639, 0.6612, 0.6678, 0.6983, 0.6379, 0.6995, 0.6319, 0.625, 0.6626, 0.625, 0.6639, 0.6612, 0.6333, 0.6617, 0.6333, 0.5883, 0.6639, 0.5888, 0.6626, 0.625, 0.6319, 0.625, 0.6379, 0.5505, 0.6678, 0.5517, 0.6639, 0.5888, 0.6333, 0.5883, 0.6466, 0.5097, 0.6748, 0.5128, 0.6678, 0.5517, 0.6379, 0.5505])
me_cube_003.materials.append(mat_material_001)
me_cube_003.use_remesh_fix_poles = True
me_cube_003.use_remesh_preserve_attributes = False
me_cube_003.use_mirror_vertex_groups = False
me_cube_003.update()
me_cylinder_003 = bpy.data.meshes.new('Cylinder.003')
me_cylinder_003.from_pydata([(0.0, 1.0, 0.7588), (0.1951, 0.9808, 0.7588), (0.3827, 0.9239, 0.7587), (0.5556, 0.8315, 0.7587), (0.7071, 0.7071, 0.7587), (0.8315, 0.5556, 0.7586), (0.9239, 0.3827, 0.7586), (0.9808, 0.1951, 0.7586), (1.0, 7.55e-08, 0.7586), (0.9808, -0.1951, 0.7586), (0.9239, -0.3827, 0.7586), (0.8315, -0.5556, 0.7586), (0.7071, -0.7071, 0.7587), (0.5556, -0.8315, 0.7587), (0.3827, -0.9239, 0.7587), (0.1951, -0.9808, 0.7588), (-3.258e-07, -1.0, 0.7588), (-0.1951, -0.9808, 0.7588), (-0.3827, -0.9239, 0.7587), (-0.5556, -0.8315, 0.7587), (-0.7071, -0.7071, 0.7587), (-0.8315, -0.5556, 0.7586), (-0.9239, -0.3827, 0.7586), (-0.9808, -0.1951, 0.7586), (-1.0, 9.656e-07, 0.7586), (-0.9808, 0.1951, 0.7586), (-0.9239, 0.3827, 0.7586), (-0.8315, 0.5556, 0.7586), (-0.7071, 0.7071, 0.7587), (-0.5556, 0.8315, 0.7587), (-0.3827, 0.9239, 0.7587), (-0.1951, 0.9808, 0.7588), (0.1951, 0.9808, 0.9911), (0.0, 1.0, 0.9912), (0.3827, 0.9239, 0.9911), (0.5556, 0.8315, 0.9911), (0.7071, 0.7071, 0.991), (0.8315, 0.5556, 0.991), (0.9239, 0.3827, 0.9909), (0.9808, 0.1951, 0.9909), (1.0, 7.55e-08, 0.9909), (0.9808, -0.1951, 0.9909), (0.9239, -0.3827, 0.9909), (0.8315, -0.5556, 0.991), (0.7071, -0.7071, 0.991), (0.5556, -0.8315, 0.9911), (0.3827, -0.9239, 0.9911), (0.1951, -0.9808, 0.9911), (-3.258e-07, -1.0, 0.9912), (-0.1951, -0.9808, 0.9911), (-0.3827, -0.9239, 0.9911), (-0.5556, -0.8315, 0.9911), (-0.7071, -0.7071, 0.991), (-0.8315, -0.5556, 0.991), (-0.9239, -0.3827, 0.9909), (-0.9808, -0.1951, 0.9909), (-1.0, 9.656e-07, 0.9909), (-0.9808, 0.1951, 0.9909), (-0.9239, 0.3827, 0.9909), (-0.8315, 0.5556, 0.991), (-0.7071, 0.7071, 0.991), (-0.5556, 0.8315, 0.9911), (-0.3827, 0.9239, 0.9911), (-0.1951, 0.9808, 0.9911)], [], [(0, 33, 32, 1), (1, 32, 34, 2), (2, 34, 35, 3), (3, 35, 36, 4), (4, 36, 37, 5), (5, 37, 38, 6), (6, 38, 39, 7), (7, 39, 40, 8), (8, 40, 41, 9), (9, 41, 42, 10), (10, 42, 43, 11), (11, 43, 44, 12), (12, 44, 45, 13), (13, 45, 46, 14), (14, 46, 47, 15), (15, 47, 48, 16), (16, 48, 49, 17), (17, 49, 50, 18), (18, 50, 51, 19), (19, 51, 52, 20), (20, 52, 53, 21), (21, 53, 54, 22), (22, 54, 55, 23), (23, 55, 56, 24), (24, 56, 57, 25), (25, 57, 58, 26), (26, 58, 59, 27), (27, 59, 60, 28), (28, 60, 61, 29), (29, 61, 62, 30), (30, 62, 63, 31), (31, 63, 33, 0)])
_uv = me_cylinder_003.uv_layers.new(name='UVMap')
_uv.uv.foreach_set('vector', [1.0, 0.9412, 1.0, 1.0, 0.9688, 1.0, 0.9688, 0.9412, 0.9688, 0.9412, 0.9688, 1.0, 0.9375, 1.0, 0.9375, 0.9412, 0.9375, 0.9412, 0.9375, 1.0, 0.9062, 1.0, 0.9062, 0.9412, 0.9062, 0.9412, 0.9062, 1.0, 0.875, 1.0, 0.875, 0.9412, 0.875, 0.9412, 0.875, 1.0, 0.8438, 1.0, 0.8438, 0.9412, 0.8438, 0.9412, 0.8438, 1.0, 0.8125, 1.0, 0.8125, 0.9412, 0.8125, 0.9412, 0.8125, 1.0, 0.7812, 1.0, 0.7812, 0.9412, 0.7812, 0.9412, 0.7812, 1.0, 0.75, 1.0, 0.75, 0.9412, 0.75, 0.9412, 0.75, 1.0, 0.7188, 1.0, 0.7188, 0.9412, 0.7188, 0.9412, 0.7188, 1.0, 0.6875, 1.0, 0.6875, 0.9412, 0.6875, 0.9412, 0.6875, 1.0, 0.6562, 1.0, 0.6562, 0.9412, 0.6562, 0.9412, 0.6562, 1.0, 0.625, 1.0, 0.625, 0.9412, 0.625, 0.9412, 0.625, 1.0, 0.5938, 1.0, 0.5938, 0.9412, 0.5938, 0.9412, 0.5938, 1.0, 0.5625, 1.0, 0.5625, 0.9412, 0.5625, 0.9412, 0.5625, 1.0, 0.5312, 1.0, 0.5312, 0.9412, 0.5312, 0.9412, 0.5312, 1.0, 0.5, 1.0, 0.5, 0.9412, 0.5, 0.9412, 0.5, 1.0, 0.4688, 1.0, 0.4687, 0.9412, 0.4687, 0.9412, 0.4688, 1.0, 0.4375, 1.0, 0.4375, 0.9412, 0.4375, 0.9412, 0.4375, 1.0, 0.4062, 1.0, 0.4062, 0.9412, 0.4062, 0.9412, 0.4062, 1.0, 0.375, 1.0, 0.375, 0.9412, 0.375, 0.9412, 0.375, 1.0, 0.3438, 1.0, 0.3438, 0.9412, 0.3438, 0.9412, 0.3438, 1.0, 0.3125, 1.0, 0.3125, 0.9412, 0.3125, 0.9412, 0.3125, 1.0, 0.2812, 1.0, 0.2812, 0.9412, 0.2812, 0.9412, 0.2812, 1.0, 0.25, 1.0, 0.25, 0.9412, 0.25, 0.9412, 0.25, 1.0, 0.2188, 1.0, 0.2188, 0.9412, 0.2188, 0.9412, 0.2188, 1.0, 0.1875, 1.0, 0.1875, 0.9412, 0.1875, 0.9412, 0.1875, 1.0, 0.1562, 1.0, 0.1562, 0.9412, 0.1562, 0.9412, 0.1562, 1.0, 0.125, 1.0, 0.125, 0.9412, 0.125, 0.9412, 0.125, 1.0, 0.09375, 1.0, 0.09375, 0.9412, 0.09375, 0.9412, 0.09375, 1.0, 0.0625, 1.0, 0.0625, 0.9412, 0.0625, 0.9412, 0.0625, 1.0, 0.03125, 1.0, 0.03125, 0.9412, 0.03125, 0.9412, 0.03125, 1.0, 0.0, 1.0, 0.0, 0.9412])
me_cylinder_003.materials.append(mat_material_005)
me_cylinder_003.use_remesh_fix_poles = True
me_cylinder_003.use_remesh_preserve_attributes = False
me_cylinder_003.use_mirror_vertex_groups = False
me_cylinder_003.update()
me_cylinder_004 = bpy.data.meshes.new('Cylinder.004')
me_cylinder_004.from_pydata([(2.094e-08, 0.7658, -0.9665), (0.1494, 0.7511, -0.9665), (0.2931, 0.7075, -0.9665), (0.4254, 0.6367, -0.9665), (0.5415, 0.5415, -0.9665), (0.6367, 0.4254, -0.9665), (0.7075, 0.2931, -0.9665), (0.7511, 0.1494, -0.9665), (0.7658, 1.343e-07, -0.9665), (0.7511, -0.1494, -0.9665), (0.7075, -0.2931, -0.9665), (0.6367, -0.4254, -0.9665), (0.5415, -0.5415, -0.9665), (0.4254, -0.6367, -0.9665), (0.2931, -0.7075, -0.9665), (0.1494, -0.7511, -0.9665), (-2.286e-07, -0.7658, -0.9665), (-0.1494, -0.7511, -0.9665), (-0.2931, -0.7075, -0.9665), (-0.4254, -0.6367, -0.9665), (-0.5415, -0.5415, -0.9665), (-0.6367, -0.4254, -0.9665), (-0.7075, -0.2931, -0.9665), (-0.7511, -0.1494, -0.9665), (-0.7658, 8.16e-07, -0.9665), (-0.7511, 0.1494, -0.9665), (-0.7075, 0.2931, -0.9665), (-0.6367, 0.4254, -0.9665), (-0.5415, 0.5415, -0.9665), (-0.4254, 0.6367, -0.9665), (-0.2931, 0.7075, -0.9665), (-0.1494, 0.7511, -0.9665), (0.1494, 0.7511, -0.7473), (0.2931, 0.7075, -0.7473), (0.4254, 0.6367, -0.7473), (0.5415, 0.5415, -0.7473), (0.6367, 0.4254, -0.7473), (0.7075, 0.2931, -0.7473), (0.7511, 0.1494, -0.7473), (0.7658, 1.343e-07, -0.7473), (0.7511, -0.1494, -0.7473), (0.7075, -0.2931, -0.7473), (0.6367, -0.4254, -0.7473), (0.5415, -0.5415, -0.7473), (0.4254, -0.6367, -0.7473), (0.2931, -0.7075, -0.7473), (0.1494, -0.7511, -0.7473), (-2.286e-07, -0.7658, -0.7473), (-0.1494, -0.7511, -0.7473), (-0.2931, -0.7075, -0.7473), (-0.4254, -0.6367, -0.7473), (-0.5415, -0.5415, -0.7473), (-0.6367, -0.4254, -0.7473), (-0.7075, -0.2931, -0.7473), (-0.7511, -0.1494, -0.7473), (-0.7658, 8.16e-07, -0.7473), (-0.7511, 0.1494, -0.7473), (-0.7075, 0.2931, -0.7473), (-0.6367, 0.4254, -0.7473), (-0.5415, 0.5415, -0.7473), (-0.4254, 0.6367, -0.7473), (-0.2931, 0.7075, -0.7473), (-0.1494, 0.7511, -0.7473), (2.094e-08, 0.7658, -0.7473)], [], [(0, 63, 32, 1), (1, 32, 33, 2), (2, 33, 34, 3), (3, 34, 35, 4), (4, 35, 36, 5), (5, 36, 37, 6), (6, 37, 38, 7), (7, 38, 39, 8), (8, 39, 40, 9), (9, 40, 41, 10), (10, 41, 42, 11), (11, 42, 43, 12), (12, 43, 44, 13), (13, 44, 45, 14), (14, 45, 46, 15), (15, 46, 47, 16), (16, 47, 48, 17), (17, 48, 49, 18), (18, 49, 50, 19), (19, 50, 51, 20), (20, 51, 52, 21), (21, 52, 53, 22), (22, 53, 54, 23), (23, 54, 55, 24), (24, 55, 56, 25), (25, 56, 57, 26), (26, 57, 58, 27), (27, 58, 59, 28), (28, 59, 60, 29), (29, 60, 61, 30), (30, 61, 62, 31), (31, 62, 63, 0)])
_uv = me_cylinder_004.uv_layers.new(name='UVMap')
_uv.uv.foreach_set('vector', [1.0, 0.5, 1.0, 0.5716, 0.9688, 0.5716, 0.9688, 0.5, 0.9688, 0.5, 0.9688, 0.5716, 0.9375, 0.5716, 0.9375, 0.5, 0.9375, 0.5, 0.9375, 0.5716, 0.9062, 0.5716, 0.9062, 0.5, 0.9062, 0.5, 0.9062, 0.5716, 0.875, 0.5716, 0.875, 0.5, 0.875, 0.5, 0.875, 0.5716, 0.8438, 0.5716, 0.8438, 0.5, 0.8438, 0.5, 0.8438, 0.5716, 0.8125, 0.5716, 0.8125, 0.5, 0.8125, 0.5, 0.8125, 0.5716, 0.7812, 0.5716, 0.7812, 0.5, 0.7812, 0.5, 0.7812, 0.5716, 0.75, 0.5716, 0.75, 0.5, 0.75, 0.5, 0.75, 0.5716, 0.7188, 0.5716, 0.7188, 0.5, 0.7188, 0.5, 0.7188, 0.5716, 0.6875, 0.5716, 0.6875, 0.5, 0.6875, 0.5, 0.6875, 0.5716, 0.6562, 0.5716, 0.6562, 0.5, 0.6562, 0.5, 0.6562, 0.5716, 0.625, 0.5716, 0.625, 0.5, 0.625, 0.5, 0.625, 0.5716, 0.5938, 0.5716, 0.5938, 0.5, 0.5938, 0.5, 0.5938, 0.5716, 0.5625, 0.5716, 0.5625, 0.5, 0.5625, 0.5, 0.5625, 0.5716, 0.5312, 0.5716, 0.5312, 0.5, 0.5312, 0.5, 0.5312, 0.5716, 0.5, 0.5716, 0.5, 0.5, 0.5, 0.5, 0.5, 0.5716, 0.4688, 0.5716, 0.4688, 0.5, 0.4688, 0.5, 0.4688, 0.5716, 0.4375, 0.5716, 0.4375, 0.5, 0.4375, 0.5, 0.4375, 0.5716, 0.4063, 0.5716, 0.4062, 0.5, 0.4062, 0.5, 0.4063, 0.5716, 0.375, 0.5716, 0.375, 0.5, 0.375, 0.5, 0.375, 0.5716, 0.3438, 0.5716, 0.3438, 0.5, 0.3438, 0.5, 0.3438, 0.5716, 0.3125, 0.5716, 0.3125, 0.5, 0.3125, 0.5, 0.3125, 0.5716, 0.2812, 0.5716, 0.2812, 0.5, 0.2812, 0.5, 0.2812, 0.5716, 0.25, 0.5716, 0.25, 0.5, 0.25, 0.5, 0.25, 0.5716, 0.2188, 0.5716, 0.2188, 0.5, 0.2188, 0.5, 0.2188, 0.5716, 0.1875, 0.5716, 0.1875, 0.5, 0.1875, 0.5, 0.1875, 0.5716, 0.1562, 0.5716, 0.1562, 0.5, 0.1562, 0.5, 0.1562, 0.5716, 0.125, 0.5716, 0.125, 0.5, 0.125, 0.5, 0.125, 0.5716, 0.09375, 0.5716, 0.09375, 0.5, 0.09375, 0.5, 0.09375, 0.5716, 0.0625, 0.5716, 0.0625, 0.5, 0.0625, 0.5, 0.0625, 0.5716, 0.03125, 0.5716, 0.03125, 0.5, 0.03125, 0.5, 0.03125, 0.5716, 0.0, 0.5716, 0.0, 0.5])
me_cylinder_004.use_remesh_fix_poles = True
me_cylinder_004.use_remesh_preserve_attributes = False
me_cylinder_004.use_mirror_vertex_groups = False
me_cylinder_004.update()

# ---- curves / text
cu_nurbspath = bpy.data.curves.new('NurbsPath', 'CURVE')
cu_nurbspath.dimensions = '3D'
_sp = cu_nurbspath.splines.new('NURBS'); _sp.points.add(4)
_sp.points.foreach_set('co', [-2.0, 0.0, 0.0, 1.0, -0.9969, 4.803e-10, -4.825e-10, 1.0, 0.07777, 1.142e-08, -1.38e-08, 1.0, 0.1721, -0.8885, 0.8174, 1.0, 2.149, 0.444, -0.7786, 1.0])
_sp.order_u = 5
_sp.order_v = 0
_sp.use_endpoint_u = True
cu_nurbspath.materials.append(mat_material_002)
cu_nurbspath.use_path = True
cu_nurbspath.use_path_clamp = True
cu_nurbspath.bevel_depth = 0.17
cu_nurbspath.fill_mode = 'FULL'

# ---- objects
ob_light = bpy.data.objects.new('Light', light_light)
ob_camera = bpy.data.objects.new('Camera', cam_camera)
ob_cylinder = bpy.data.objects.new('Cylinder', me_cylinder_001)
ob_cylinder_001 = bpy.data.objects.new('Cylinder.001', me_cylinder_002)
ob_nurbspath = bpy.data.objects.new('NurbsPath', cu_nurbspath)
ob_cube = bpy.data.objects.new('Cube', me_cube_003)
ob_cylinder_002 = bpy.data.objects.new('Cylinder.002', me_cylinder_003)
ob_cylinder_003 = bpy.data.objects.new('Cylinder.003', me_cylinder_004)

# ---- transforms, parenting, visibility, modifiers, constraints
ob_light.location = (3.527, -0.9989, -0.1188)
ob_light.rotation_euler = (0.6503, 0.05522, 1.866)
ob_light.lock_rotations_4d = False
ob_light.empty_display_type = 'ARROWS'
ob_light.color = (0.0, 0.0, 0.0, 0.0)
ob_light.lineart.crease_threshold = 0.0
ob_camera.location = (1.925, -1.766, 1.412)
ob_camera.rotation_euler = (1.109, 0.0, 0.8149)
ob_camera.lock_rotations_4d = False
ob_camera.empty_display_type = 'ARROWS'
ob_camera.color = (0.0, 0.0, 0.0, 0.0)
ob_camera.display_type = 'WIRE'
ob_camera.lineart.crease_threshold = 0.0
ob_cylinder.location = (0.02894, 0.006085, 0.0661)
ob_cylinder.scale = (0.04662, 0.05024, 0.04662)
ob_cylinder.lineart.crease_threshold = 0.0
ob_cylinder_001.location = (0.02894, 0.006085, 0.0661)
ob_cylinder_001.scale = (0.04964, 0.05349, 0.04964)
ob_cylinder_001.lineart.crease_threshold = 0.0
ob_nurbspath.location = (0.04479, 0.004338, 0.1103)
ob_nurbspath.rotation_euler = (-2.812, -1.333, -0.7224)
ob_nurbspath.scale = (0.02246, 0.02246, 0.02246)
ob_nurbspath.lineart.crease_threshold = 0.0
ob_cube.location = (0.02781, -0.005487, 0.1916)
ob_cube.scale = (0.04892, 0.04892, 0.04892)
ob_cube.lineart.crease_threshold = 0.0
ob_cylinder_002.location = (0.02894, 0.006085, 0.0661)
ob_cylinder_002.scale = (0.04662, 0.05024, 0.04662)
ob_cylinder_002.lineart.crease_threshold = 0.0
ob_cylinder_003.location = (0.02894, 0.006085, 0.0661)
ob_cylinder_003.scale = (0.04662, 0.05024, 0.04662)
ob_cylinder_003.lineart.crease_threshold = 0.0

# ---- collection membership
col_collection.objects.link(ob_light)
col_collection.objects.link(ob_camera)
col_collection.objects.link(ob_cylinder)
col_collection.objects.link(ob_cylinder_001)
col_collection.objects.link(ob_nurbspath)
col_collection.objects.link(ob_cube)
col_collection.objects.link(ob_cylinder_002)
col_collection.objects.link(ob_cylinder_003)

# ---- scene / render settings (as saved in the file)
scene.camera = ob_camera
scene.frame_start = 1; scene.frame_end = 250; scene.frame_set(1)
scene.render.engine = 'BLENDER_EEVEE_NEXT'
scene.cycles.use_denoising = False
scene.cycles.samples = 128
scene.cycles.sampling_pattern = 'TABULATED_SOBOL'
scene.cycles.use_adaptive_sampling = False
scene.cycles.use_light_tree = False
scene.view_settings.view_transform = 'Filmic'
bpy.context.view_layer.update()
